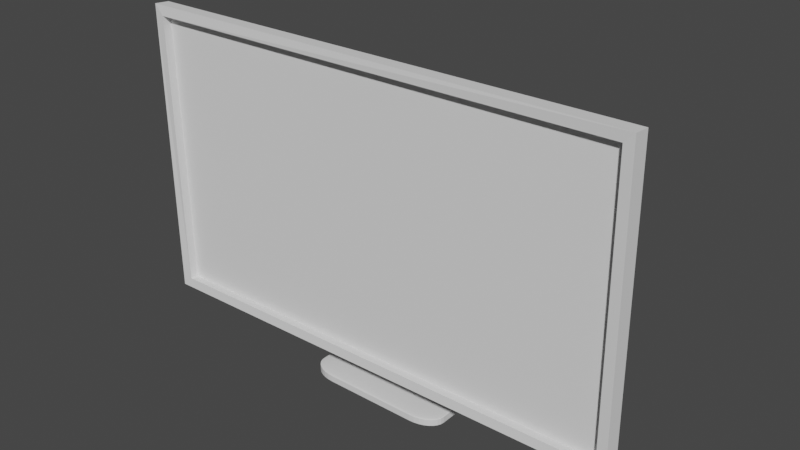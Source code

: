 # Source: computer.blend  (saved by Blender 3.4.6; exported with 4.5.12 LTS)
import bpy
from mathutils import Matrix  # noqa: F401  (used for matrix-valued properties, if any)

bpy.ops.wm.read_factory_settings(use_empty=True)
scene = bpy.context.scene
scene.name = 'Scene'

# ---- world
world_world = bpy.data.worlds.new('World'); scene.world = world_world
world_world.use_nodes = True; world_world.node_tree.nodes.clear()
_N = world_world.node_tree.nodes; _L = world_world.node_tree.links
n0 = _N.new('ShaderNodeOutputWorld'); n0.name = 'World Output'; n0.location = (300, 300)
n1 = _N.new('ShaderNodeBackground'); n1.name = 'Background'; n1.location = (10, 300)
n1.inputs[0].default_value = (0.05088, 0.05088, 0.05088, 1.0)
_L.new(n1.outputs[0], n0.inputs[0])
n0.is_active_output = True
world_world.color = (0.05088, 0.05088, 0.05088)
world_world.use_sun_shadow = False
world_world.sun_shadow_jitter_overblur = 0.0

# ---- meshes
me_cylinder = bpy.data.meshes.new('Cylinder')
me_cylinder.from_pydata([(-0.006524, 0.01709, 0.1571), (-0.007226, 0.02142, 0.2069), (0.003233, 0.01691, 0.1572), (0.002531, 0.02124, 0.207), (0.01262, 0.01609, 0.1574), (0.01192, 0.02042, 0.2072), (0.02129, 0.01466, 0.1577), (0.02059, 0.01899, 0.2075), (0.02889, 0.01268, 0.1579), (0.02819, 0.01701, 0.2077), (0.03514, 0.01022, 0.1582), (0.03444, 0.01454, 0.208), (0.0398, 0.007371, 0.1585), (0.0391, 0.0117, 0.2084), (0.04269, 0.004252, 0.1589), (0.04199, 0.008581, 0.2087), (0.0437, 0.0009792, 0.1592), (-0.00664, 0.002045, 0.1835), (0.04299, 0.005307, 0.209), (0.04278, -0.002322, 0.1594), (0.04208, 0.002006, 0.2092), (0.03998, -0.005525, 0.1597), (0.03928, -0.001197, 0.2095), (-0.05239, -0.006891, 0.1585), (-0.05309, -0.002563, 0.2083), (-0.05528, -0.003772, 0.1582), (-0.05598, 0.0005558, 0.208), (-0.05628, -0.0004994, 0.1579), (-0.05699, 0.003829, 0.2077), (-0.05537, 0.002802, 0.1576), (-0.05607, 0.00713, 0.2074), (-0.05257, 0.006005, 0.1574), (-0.05327, 0.01033, 0.2072), (-0.04799, 0.008987, 0.1572), (-0.04869, 0.01331, 0.207), (-0.04181, 0.01163, 0.157), (-0.04251, 0.01596, 0.2068), (-0.03426, 0.01384, 0.1569), (-0.03496, 0.01817, 0.2067), (-0.02564, 0.01552, 0.1569), (-0.02634, 0.01985, 0.2067), (-0.01627, 0.01662, 0.157), (-0.01697, 0.02095, 0.2068), (0.03675, -0.00284, 0.2096), (0.03746, -0.007168, 0.1598), (-0.05053, -0.00413, 0.2085), (-0.04982, -0.008459, 0.1587), (-0.04855, -0.003752, 0.2085), (0.03477, -0.00252, 0.2095), (-0.04785, -0.00808, 0.1587), (0.03547, -0.006848, 0.1597), (0.2416, -0.03142, 0.3386), (0.2319, -0.03945, 0.3292), (0.2458, -0.03142, 0.03973), (0.2358, -0.03945, 0.05033), (0.2418, -0.04892, 0.3401), (0.232, -0.0482, 0.33), (0.246, -0.04892, 0.04125), (0.2359, -0.0482, 0.05109), (-0.2583, -0.03881, 0.3386), (-0.248, -0.04655, 0.3292), (-0.2541, -0.03881, 0.03973), (-0.2441, -0.04655, 0.05033), (-0.2479, -0.0553, 0.33), (-0.2581, -0.05458, 0.3401), (-0.244, -0.0553, 0.05109), (-0.2539, -0.05631, 0.04125), (-0.00703, 0.006489, 0.181), (-0.001251, -0.003133, 0.1598), (-0.006128, -0.003277, 0.1598), (-0.006128, 0.01172, 0.009838), (-0.001251, 0.01158, 0.009838), (0.003439, 0.01115, 0.009838), (0.007761, 0.01046, 0.009838), (0.01155, 0.009526, 0.009838), (0.01466, 0.00839, 0.009838), (0.01697, 0.007093, 0.009838), (0.01839, 0.005686, 0.009838), (0.01887, 0.004223, 0.009838), (0.01839, 0.00276, 0.009838), (0.01697, 0.001353, 0.009838), (0.01466, 5.626e-05, 0.009838), (0.01155, -0.00108, 0.009838), (0.007761, -0.002013, 0.009838), (0.003439, -0.002706, 0.009838), (-0.001251, -0.003133, 0.009838), (-0.006128, -0.003277, 0.009838), (-0.01101, -0.003133, 0.009838), (-0.01569, -0.002706, 0.009838), (-0.02002, -0.002013, 0.009838), (-0.02381, -0.00108, 0.009838), (-0.02691, 5.626e-05, 0.009838), (-0.02922, 0.001353, 0.009838), (-0.03065, 0.00276, 0.009838), (-0.03113, 0.004223, 0.009838), (-0.03065, 0.005686, 0.009838), (-0.02922, 0.007093, 0.009838), (-0.02691, 0.00839, 0.009838), (-0.02381, 0.009526, 0.009838), (-0.02002, 0.01046, 0.009838), (-0.01569, 0.01115, 0.009838), (-0.01101, 0.01158, 0.009838), (-0.006128, 0.01172, 0.1575), (-0.001251, 0.01158, 0.1576), (0.003439, 0.01115, 0.1577), (0.007761, 0.01046, 0.1578), (0.01155, 0.009526, 0.158), (0.01466, 0.00839, 0.1581), (0.01697, 0.007093, 0.1583), (0.01839, 0.005686, 0.1584), (0.01887, 0.004223, 0.1586), (0.01839, 0.00276, 0.1587), (0.01697, 0.001353, 0.1588), (0.01466, 5.626e-05, 0.1589), (0.01155, -0.00108, 0.1589), (0.007761, -0.002013, 0.1589), (0.003439, -0.002706, 0.1589), (-0.0006423, -0.003077, 0.1598), (-0.001251, -0.003133, 0.1589), (-0.001251, -0.003133, 0.1597), (-0.006128, -0.003277, 0.1589), (-0.006128, -0.003277, 0.1594), (-0.009602, -0.003174, 0.1598), (-0.01101, -0.003133, 0.1588), (-0.01569, -0.002706, 0.1587), (-0.02002, -0.002013, 0.1585), (-0.02381, -0.00108, 0.1584), (-0.02691, 5.626e-05, 0.1583), (-0.02922, 0.001353, 0.1581), (-0.03065, 0.00276, 0.158), (-0.03113, 0.004223, 0.1578), (-0.03065, 0.005686, 0.1577), (-0.02922, 0.007093, 0.1576), (-0.02691, 0.00839, 0.1575), (-0.02381, 0.009526, 0.1575), (-0.02002, 0.01046, 0.1574), (-0.01569, 0.01115, 0.1574), (-0.01101, 0.01158, 0.1575), (-0.05461, -0.02887, 2.086e-06), (-0.05461, -0.04655, 0.00177), (-0.08113, -0.02887, 0.00177), (-0.05461, -0.03232, 3.605e-05), (-0.05461, -0.03563, 0.0001366), (-0.05461, -0.03869, 0.0003), (-0.05461, -0.04137, 0.0005198), (-0.05978, -0.02887, 3.605e-05), (-0.05994, -0.03247, 7.6e-05), (-0.05995, -0.03581, 0.0001835), (-0.0599, -0.0387, 0.0003438), (-0.05988, -0.04111, 0.000544), (-0.06476, -0.02887, 0.0001366), (-0.06501, -0.03247, 0.000184), (-0.06488, -0.03573, 0.0002913), (-0.06457, -0.03838, 0.0004356), (-0.06439, -0.04049, 0.0006077), (-0.06934, -0.02887, 0.0003), (-0.06939, -0.03242, 0.0003455), (-0.06888, -0.03552, 0.0004363), (-0.06816, -0.0379, 0.0005478), (-0.06777, -0.03972, 0.0006848), (-0.06992, -0.03908, 0.0007492), (-0.05978, -0.04621, 0.00177), (-0.06476, -0.0452, 0.00177), (-0.06934, -0.04357, 0.00177), (-0.07336, -0.04137, 0.00177), (-0.05461, -0.04621, 0.001425), (-0.06001, -0.04581, 0.001414), (-0.06502, -0.04473, 0.001414), (-0.06936, -0.04313, 0.001417), (-0.07298, -0.04113, 0.001419), (-0.05461, -0.0452, 0.001093), (-0.06001, -0.04473, 0.001077), (-0.0649, -0.04365, 0.001085), (-0.06888, -0.04221, 0.001106), (-0.07204, -0.04049, 0.001118), (-0.05461, -0.04357, 0.0007877), (-0.05994, -0.04311, 0.0007848), (-0.06458, -0.0422, 0.0008186), (-0.06816, -0.04109, 0.0008666), (-0.07089, -0.03972, 0.0008923), (-0.08062, -0.02887, 0.001425), (-0.07911, -0.02887, 0.001093), (-0.07666, -0.02887, 0.0007877), (-0.07336, -0.02887, 0.0005198), (-0.08062, -0.03232, 0.00177), (-0.08002, -0.03242, 0.00141), (-0.07841, -0.03243, 0.001076), (-0.076, -0.0324, 0.0007865), (-0.073, -0.03238, 0.0005455), (-0.07911, -0.03563, 0.00177), (-0.0784, -0.0358, 0.00141), (-0.07679, -0.03571, 0.001084), (-0.07462, -0.03551, 0.0008188), (-0.07204, -0.03539, 0.0006081), (-0.07666, -0.03869, 0.00177), (-0.07598, -0.03872, 0.001415), (-0.07461, -0.03838, 0.001105), (-0.07294, -0.0379, 0.0008666), (-0.07089, -0.03764, 0.0006848), (-0.05461, -0.04655, 0.008234), (-0.05461, -0.02887, 0.01), (-0.08113, -0.02887, 0.008234), (-0.05461, -0.04621, 0.008579), (-0.05461, -0.0452, 0.008911), (-0.05461, -0.04357, 0.009216), (-0.05461, -0.04137, 0.009484), (-0.05978, -0.04621, 0.008234), (-0.05994, -0.04581, 0.008594), (-0.05995, -0.04473, 0.008929), (-0.0599, -0.04313, 0.009218), (-0.05988, -0.04113, 0.009459), (-0.06476, -0.0452, 0.008234), (-0.06501, -0.04473, 0.008594), (-0.06488, -0.04365, 0.00892), (-0.06457, -0.04221, 0.009185), (-0.06439, -0.04049, 0.009396), (-0.06934, -0.04357, 0.008234), (-0.06939, -0.04311, 0.008589), (-0.06888, -0.0422, 0.008899), (-0.06816, -0.04109, 0.009138), (-0.06777, -0.03972, 0.009319), (-0.06992, -0.03908, 0.009255), (-0.05978, -0.02887, 0.009968), (-0.06476, -0.02887, 0.009868), (-0.06934, -0.02887, 0.009704), (-0.07336, -0.02887, 0.009484), (-0.05461, -0.03232, 0.009968), (-0.06001, -0.03242, 0.009928), (-0.06502, -0.03243, 0.009821), (-0.06936, -0.0324, 0.00966), (-0.07298, -0.03238, 0.00946), (-0.05461, -0.03563, 0.009868), (-0.06001, -0.0358, 0.00982), (-0.0649, -0.03571, 0.009713), (-0.06888, -0.03551, 0.009569), (-0.07204, -0.03539, 0.009396), (-0.05461, -0.03869, 0.009704), (-0.05994, -0.03872, 0.009659), (-0.06458, -0.03838, 0.009568), (-0.06816, -0.0379, 0.009456), (-0.07089, -0.03764, 0.009319), (-0.08062, -0.03232, 0.008234), (-0.07911, -0.03563, 0.008234), (-0.07666, -0.03869, 0.008234), (-0.07336, -0.04137, 0.008234), (-0.08062, -0.02887, 0.008579), (-0.08002, -0.03247, 0.00859), (-0.07841, -0.03581, 0.00859), (-0.076, -0.0387, 0.008587), (-0.073, -0.04111, 0.008585), (-0.07911, -0.02887, 0.008911), (-0.0784, -0.03247, 0.008928), (-0.07679, -0.03573, 0.008919), (-0.07462, -0.03838, 0.008898), (-0.07204, -0.04049, 0.008886), (-0.07666, -0.02887, 0.009216), (-0.07598, -0.03242, 0.009219), (-0.07461, -0.03552, 0.009186), (-0.07294, -0.0379, 0.009138), (-0.07089, -0.03972, 0.009112), (-0.05461, 0.03578, 2.086e-06), (-0.08113, 0.03578, 0.00177), (-0.05461, 0.05345, 0.00177), (-0.05978, 0.03578, 3.605e-05), (-0.06476, 0.03578, 0.0001366), (-0.06934, 0.03578, 0.0003), (-0.07336, 0.03578, 0.0005198), (-0.05461, 0.03922, 3.605e-05), (-0.06001, 0.03933, 7.6e-05), (-0.06502, 0.03934, 0.0001835), (-0.06936, 0.0393, 0.0003438), (-0.07298, 0.03929, 0.000544), (-0.05461, 0.04254, 0.0001366), (-0.06001, 0.04271, 0.000184), (-0.0649, 0.04262, 0.0002913), (-0.06888, 0.04241, 0.0004356), (-0.07204, 0.04229, 0.0006077), (-0.05461, 0.0456, 0.0003), (-0.05994, 0.04563, 0.0003455), (-0.06458, 0.04529, 0.0004363), (-0.06816, 0.04481, 0.0005478), (-0.07089, 0.04455, 0.0006848), (-0.06992, 0.04598, 0.0007492), (-0.08062, 0.03922, 0.00177), (-0.07911, 0.04254, 0.00177), (-0.07666, 0.0456, 0.00177), (-0.07336, 0.04828, 0.00177), (-0.08062, 0.03578, 0.001425), (-0.08002, 0.03937, 0.001414), (-0.07841, 0.04272, 0.001414), (-0.076, 0.04561, 0.001417), (-0.073, 0.04802, 0.001419), (-0.07911, 0.03578, 0.001093), (-0.0784, 0.03938, 0.001077), (-0.07679, 0.04264, 0.001086), (-0.07462, 0.04529, 0.001106), (-0.07204, 0.04739, 0.001118), (-0.07666, 0.03578, 0.0007877), (-0.07598, 0.03933, 0.0007848), (-0.07461, 0.04242, 0.0008186), (-0.07294, 0.04481, 0.0008666), (-0.07089, 0.04663, 0.0008923), (-0.05461, 0.05311, 0.001425), (-0.05461, 0.05211, 0.001093), (-0.05461, 0.05047, 0.0007877), (-0.05461, 0.04828, 0.0005198), (-0.05978, 0.05311, 0.00177), (-0.05994, 0.05271, 0.00141), (-0.05995, 0.05164, 0.001076), (-0.0599, 0.05004, 0.0007865), (-0.05988, 0.04803, 0.0005455), (-0.06476, 0.05211, 0.00177), (-0.06501, 0.05163, 0.00141), (-0.06488, 0.05056, 0.001084), (-0.06457, 0.04912, 0.0008188), (-0.06439, 0.0474, 0.0006081), (-0.06934, 0.05047, 0.00177), (-0.06939, 0.05002, 0.001415), (-0.06888, 0.04911, 0.001105), (-0.06816, 0.048, 0.0008666), (-0.06777, 0.04663, 0.0006848), (-0.05461, 0.03578, 0.01), (-0.05461, 0.05345, 0.008234), (-0.08113, 0.03578, 0.008234), (-0.05461, 0.03922, 0.009968), (-0.05461, 0.04254, 0.009868), (-0.05461, 0.0456, 0.009704), (-0.05461, 0.04828, 0.009484), (-0.05978, 0.03578, 0.009968), (-0.05994, 0.03937, 0.009928), (-0.05995, 0.04272, 0.009821), (-0.0599, 0.04561, 0.00966), (-0.05988, 0.04802, 0.00946), (-0.06476, 0.03578, 0.009868), (-0.06501, 0.03938, 0.00982), (-0.06488, 0.04264, 0.009713), (-0.06457, 0.04529, 0.009569), (-0.06439, 0.04739, 0.009396), (-0.06934, 0.03578, 0.009704), (-0.06939, 0.03933, 0.009659), (-0.06888, 0.04242, 0.009568), (-0.06816, 0.04481, 0.009456), (-0.06777, 0.04663, 0.009319), (-0.06992, 0.04598, 0.009255), (-0.05978, 0.05311, 0.008234), (-0.06476, 0.05211, 0.008234), (-0.06934, 0.05047, 0.008234), (-0.07336, 0.04828, 0.008234), (-0.05461, 0.05311, 0.008579), (-0.06001, 0.05271, 0.00859), (-0.06502, 0.05164, 0.00859), (-0.06936, 0.05004, 0.008587), (-0.07298, 0.04803, 0.008585), (-0.05461, 0.05211, 0.008911), (-0.06001, 0.05163, 0.008928), (-0.0649, 0.05056, 0.008919), (-0.06888, 0.04912, 0.008898), (-0.07204, 0.0474, 0.008886), (-0.05461, 0.05047, 0.009216), (-0.05994, 0.05002, 0.009219), (-0.06458, 0.04911, 0.009186), (-0.06816, 0.048, 0.009138), (-0.07089, 0.04663, 0.009112), (-0.08062, 0.03578, 0.008579), (-0.07911, 0.03578, 0.008911), (-0.07666, 0.03578, 0.009216), (-0.07336, 0.03578, 0.009484), (-0.08062, 0.03922, 0.008234), (-0.08002, 0.03933, 0.008594), (-0.07841, 0.03934, 0.008929), (-0.076, 0.0393, 0.009218), (-0.073, 0.03929, 0.009459), (-0.07911, 0.04254, 0.008234), (-0.0784, 0.04271, 0.008594), (-0.07679, 0.04262, 0.00892), (-0.07462, 0.04241, 0.009185), (-0.07204, 0.04229, 0.009396), (-0.07666, 0.0456, 0.008234), (-0.07598, 0.04563, 0.008589), (-0.07461, 0.04529, 0.008899), (-0.07294, 0.04481, 0.009138), (-0.07089, 0.04455, 0.009319), (0.04236, -0.02887, 2.071e-06), (0.06887, -0.02887, 0.00177), (0.04236, -0.04655, 0.00177), (0.04753, -0.02887, 3.605e-05), (0.0525, -0.02887, 0.0001366), (0.05709, -0.02887, 0.0003), (0.06111, -0.02887, 0.0005198), (0.04236, -0.03232, 3.605e-05), (0.04775, -0.03242, 7.6e-05), (0.05277, -0.03243, 0.0001836), (0.05711, -0.0324, 0.0003438), (0.06072, -0.03238, 0.000544), (0.04236, -0.03563, 0.0001366), (0.04776, -0.0358, 0.000184), (0.05265, -0.03571, 0.0002913), (0.05662, -0.03551, 0.0004356), (0.05978, -0.03539, 0.0006077), (0.04236, -0.03869, 0.0003), (0.04768, -0.03872, 0.0003455), (0.05232, -0.03838, 0.0004363), (0.0559, -0.0379, 0.0005478), (0.05863, -0.03764, 0.0006848), (0.05766, -0.03908, 0.0007492), (0.06836, -0.03232, 0.00177), (0.06685, -0.03563, 0.00177), (0.0644, -0.03869, 0.00177), (0.06111, -0.04137, 0.00177), (0.06836, -0.02887, 0.001425), (0.06776, -0.03247, 0.001414), (0.06615, -0.03581, 0.001414), (0.06375, -0.0387, 0.001417), (0.06074, -0.04111, 0.001419), (0.06685, -0.02887, 0.001093), (0.06614, -0.03247, 0.001077), (0.06453, -0.03573, 0.001086), (0.06237, -0.03838, 0.001106), (0.05979, -0.04049, 0.001118), (0.0644, -0.02887, 0.0007877), (0.06372, -0.03242, 0.0007848), (0.06236, -0.03552, 0.0008186), (0.06069, -0.0379, 0.0008666), (0.05863, -0.03972, 0.0008923), (0.04236, -0.04621, 0.001425), (0.04236, -0.0452, 0.001093), (0.04236, -0.04357, 0.0007877), (0.04236, -0.04137, 0.0005198), (0.04753, -0.04621, 0.00177), (0.04769, -0.04581, 0.00141), (0.0477, -0.04473, 0.001076), (0.04765, -0.04313, 0.0007865), (0.04762, -0.04113, 0.0005455), (0.0525, -0.0452, 0.00177), (0.05275, -0.04473, 0.00141), (0.05262, -0.04365, 0.001084), (0.05231, -0.04221, 0.0008188), (0.05213, -0.04049, 0.0006081), (0.05709, -0.04357, 0.00177), (0.05713, -0.04311, 0.001415), (0.05663, -0.0422, 0.001105), (0.0559, -0.04109, 0.0008666), (0.05552, -0.03972, 0.0006848), (0.04236, -0.02887, 0.01), (0.04236, -0.04655, 0.008234), (0.06887, -0.02887, 0.008234), (0.04236, -0.03232, 0.009968), (0.04236, -0.03563, 0.009868), (0.04236, -0.03869, 0.009704), (0.04236, -0.04137, 0.009484), (0.04753, -0.02887, 0.009968), (0.04769, -0.03247, 0.009928), (0.0477, -0.03581, 0.009821), (0.04765, -0.0387, 0.00966), (0.04762, -0.04111, 0.00946), (0.0525, -0.02887, 0.009868), (0.05275, -0.03247, 0.00982), (0.05262, -0.03573, 0.009713), (0.05231, -0.03838, 0.009569), (0.05213, -0.04049, 0.009396), (0.05709, -0.02887, 0.009704), (0.05713, -0.03242, 0.009659), (0.05663, -0.03552, 0.009568), (0.0559, -0.0379, 0.009456), (0.05552, -0.03972, 0.009319), (0.05766, -0.03908, 0.009255), (0.04753, -0.04621, 0.008234), (0.0525, -0.0452, 0.008234), (0.05709, -0.04357, 0.008234), (0.06111, -0.04137, 0.008234), (0.04236, -0.04621, 0.008579), (0.04775, -0.04581, 0.00859), (0.05277, -0.04473, 0.00859), (0.05711, -0.04313, 0.008587), (0.06072, -0.04113, 0.008585), (0.04236, -0.0452, 0.008911), (0.04776, -0.04473, 0.008928), (0.05265, -0.04365, 0.008919), (0.05662, -0.04221, 0.008898), (0.05978, -0.04049, 0.008886), (0.04236, -0.04357, 0.009216), (0.04768, -0.04311, 0.009219), (0.05232, -0.0422, 0.009186), (0.0559, -0.04109, 0.009138), (0.05863, -0.03972, 0.009112), (0.06836, -0.02887, 0.008579), (0.06685, -0.02887, 0.008911), (0.0644, -0.02887, 0.009216), (0.06111, -0.02887, 0.009484), (0.06836, -0.03232, 0.008234), (0.06776, -0.03242, 0.008594), (0.06615, -0.03243, 0.008929), (0.06375, -0.0324, 0.009218), (0.06074, -0.03238, 0.009459), (0.06685, -0.03563, 0.008234), (0.06614, -0.0358, 0.008594), (0.06453, -0.03571, 0.00892), (0.06237, -0.03551, 0.009185), (0.05979, -0.03539, 0.009396), (0.0644, -0.03869, 0.008234), (0.06372, -0.03872, 0.008589), (0.06236, -0.03838, 0.008899), (0.06069, -0.0379, 0.009138), (0.05863, -0.03764, 0.009319), (0.04236, 0.03578, 2.086e-06), (0.04236, 0.05345, 0.00177), (0.06887, 0.03578, 0.00177), (0.04236, 0.03922, 3.605e-05), (0.04236, 0.04254, 0.0001366), (0.04236, 0.0456, 0.0003), (0.04236, 0.04828, 0.0005199), (0.04753, 0.03578, 3.605e-05), (0.04769, 0.03937, 7.598e-05), (0.0477, 0.04272, 0.0001835), (0.04765, 0.04561, 0.0003438), (0.04762, 0.04802, 0.000544), (0.0525, 0.03578, 0.0001366), (0.05275, 0.03938, 0.000184), (0.05262, 0.04264, 0.0002913), (0.05231, 0.04529, 0.0004356), (0.05213, 0.04739, 0.0006077), (0.05709, 0.03578, 0.0003), (0.05713, 0.03933, 0.0003455), (0.05663, 0.04242, 0.0004363), (0.0559, 0.04481, 0.0005478), (0.05552, 0.04663, 0.0006848), (0.05766, 0.04598, 0.0007492), (0.04753, 0.05311, 0.00177), (0.0525, 0.05211, 0.00177), (0.05709, 0.05047, 0.00177), (0.06111, 0.04828, 0.00177), (0.04236, 0.05311, 0.001425), (0.04775, 0.05271, 0.001414), (0.05277, 0.05164, 0.001414), (0.05711, 0.05004, 0.001417), (0.06072, 0.04803, 0.001419), (0.04236, 0.05211, 0.001093), (0.04776, 0.05163, 0.001077), (0.05265, 0.05056, 0.001085), (0.05662, 0.04912, 0.001106), (0.05978, 0.0474, 0.001118), (0.04236, 0.05047, 0.0007877), (0.04768, 0.05002, 0.0007848), (0.05232, 0.04911, 0.0008186), (0.0559, 0.048, 0.0008666), (0.05863, 0.04663, 0.0008923), (0.06836, 0.03578, 0.001425), (0.06685, 0.03578, 0.001093), (0.0644, 0.03578, 0.0007877), (0.06111, 0.03578, 0.0005198), (0.06836, 0.03922, 0.00177), (0.06776, 0.03933, 0.00141), (0.06615, 0.03934, 0.001076), (0.06375, 0.0393, 0.0007865), (0.06074, 0.03929, 0.0005455), (0.06685, 0.04254, 0.00177), (0.06614, 0.04271, 0.00141), (0.06453, 0.04262, 0.001084), (0.06237, 0.04241, 0.0008188), (0.05979, 0.04229, 0.0006081), (0.0644, 0.0456, 0.00177), (0.06372, 0.04563, 0.001415), (0.06236, 0.04529, 0.001105), (0.06069, 0.04481, 0.0008666), (0.05863, 0.04455, 0.0006847), (0.04236, 0.03578, 0.01), (0.06887, 0.03578, 0.008234), (0.04236, 0.05345, 0.008234), (0.04753, 0.03578, 0.009968), (0.0525, 0.03578, 0.009868), (0.05709, 0.03578, 0.009704), (0.06111, 0.03578, 0.009484), (0.04236, 0.03922, 0.009968), (0.04775, 0.03933, 0.009928), (0.05277, 0.03934, 0.009821), (0.05711, 0.0393, 0.00966), (0.06072, 0.03929, 0.00946), (0.04236, 0.04254, 0.009868), (0.04776, 0.04271, 0.00982), (0.05265, 0.04262, 0.009713), (0.05662, 0.04241, 0.009569), (0.05978, 0.04229, 0.009396), (0.04236, 0.0456, 0.009704), (0.04768, 0.04563, 0.009659), (0.05232, 0.04529, 0.009568), (0.0559, 0.04481, 0.009456), (0.05863, 0.04455, 0.009319), (0.05766, 0.04598, 0.009255), (0.06836, 0.03922, 0.008234), (0.06685, 0.04254, 0.008234), (0.0644, 0.0456, 0.008234), (0.06111, 0.04828, 0.008234), (0.06836, 0.03578, 0.008579), (0.06776, 0.03937, 0.00859), (0.06615, 0.04272, 0.00859), (0.06375, 0.04561, 0.008587), (0.06074, 0.04802, 0.008585), (0.06685, 0.03578, 0.008911), (0.06614, 0.03938, 0.008928), (0.06453, 0.04264, 0.008919), (0.06237, 0.04529, 0.008898), (0.05979, 0.04739, 0.008886), (0.0644, 0.03578, 0.009216), (0.06372, 0.03933, 0.009219), (0.06236, 0.04242, 0.009186), (0.06069, 0.04481, 0.009138), (0.05863, 0.04663, 0.009112), (0.04236, 0.05311, 0.008579), (0.04236, 0.05211, 0.008911), (0.04236, 0.05047, 0.009216), (0.04236, 0.04828, 0.009484), (0.04753, 0.05311, 0.008234), (0.04769, 0.05271, 0.008594), (0.0477, 0.05164, 0.008929), (0.04765, 0.05004, 0.009218), (0.04762, 0.04803, 0.009459), (0.0525, 0.05211, 0.008234), (0.05275, 0.05163, 0.008594), (0.05262, 0.05056, 0.00892), (0.05231, 0.04912, 0.009185), (0.05213, 0.0474, 0.009396), (0.05709, 0.05047, 0.008234), (0.05713, 0.05002, 0.008589), (0.05663, 0.04911, 0.008899), (0.0559, 0.048, 0.009138), (0.05552, 0.04663, 0.009319)], [], [(0, 1, 3, 2), (2, 3, 5, 4), (4, 5, 7, 6), (6, 7, 9, 8), (8, 9, 11, 10), (10, 11, 13, 12), (12, 13, 15, 14), (14, 15, 18, 16), (16, 18, 20, 19), (19, 20, 22, 21), (44, 21, 22, 43), (45, 24, 23, 46), (23, 24, 26, 25), (25, 26, 28, 27), (27, 28, 30, 29), (29, 30, 32, 31), (31, 32, 34, 33), (33, 34, 36, 35), (35, 36, 38, 37), (37, 38, 40, 39), (43, 22, 20, 18, 15, 13, 11, 9, 7, 5, 3, 1, 42, 40, 38, 36, 34, 32, 30, 28, 26, 24, 45, 47, 48), (39, 40, 42, 41), (41, 42, 1, 0), (46, 23, 25, 27, 29, 31, 33, 35, 37, 39, 41, 0, 2, 4, 6, 8, 10, 12, 14, 16, 19, 21, 44, 50, 49), (49, 17, 47, 45, 46), (48, 17, 50, 44, 43), (50, 17, 49), (47, 17, 48), (65, 63, 64, 66), (65, 66, 57, 55, 64, 63, 56, 58), (61, 59, 67), (61, 53, 57, 66), (66, 64, 59, 61), (51, 59, 64, 55), (53, 51, 55, 57), (62, 54, 52, 60), (58, 54, 62, 65), (65, 62, 60, 63), (60, 52, 56, 63), (56, 52, 54, 58), (51, 53, 67), (67, 53, 61), (67, 59, 51), (71, 70, 102, 103), (72, 71, 103, 104), (73, 72, 104, 105), (74, 73, 105, 106), (107, 75, 74, 106), (108, 76, 75, 107), (109, 77, 76, 108), (110, 78, 77, 109), (111, 79, 78, 110), (112, 80, 79, 111), (113, 81, 80, 112), (114, 82, 81, 113), (115, 83, 82, 114), (116, 84, 83, 115), (68, 119, 117), (118, 85, 84, 116), (119, 68, 69, 121), (120, 86, 85, 118), (121, 69, 122), (123, 87, 86, 120), (124, 88, 87, 123), (125, 89, 88, 124), (126, 90, 89, 125), (91, 90, 126, 127), (92, 91, 127, 128), (93, 92, 128, 129), (94, 93, 129, 130), (95, 94, 130, 131), (96, 95, 131, 132), (97, 96, 132, 133), (98, 97, 133, 134), (99, 98, 134, 135), (100, 99, 135, 136), (69, 68, 117, 122), (101, 100, 136, 137), (70, 101, 137, 102), (100, 101, 70, 71, 72, 73, 74, 75, 76, 77, 78, 79, 80, 81, 82, 83, 84, 85, 86, 87, 88, 89, 90, 91, 92, 93, 94, 95, 96, 97, 98, 99), (124, 123, 120, 118, 116, 115, 114, 113, 112, 111, 110, 109, 108, 107, 106, 105, 104, 103, 102, 137, 136, 135, 134, 133, 132, 131, 130, 129, 128, 127, 126, 125), (117, 119, 121, 122), (384, 444, 199, 139), (506, 566, 445, 383), (565, 321, 200, 443), (140, 201, 323, 261), (262, 322, 567, 505), (138, 141, 146, 145), (141, 142, 147, 146), (142, 143, 148, 147), (143, 144, 149, 148), (145, 146, 151, 150), (146, 147, 152, 151), (147, 148, 153, 152), (148, 149, 154, 153), (150, 151, 156, 155), (151, 152, 157, 156), (152, 153, 158, 157), (153, 154, 159, 158), (155, 156, 188, 183), (156, 157, 193, 188), (157, 158, 198, 193), (158, 159, 160, 198), (139, 161, 166, 165), (161, 162, 167, 166), (162, 163, 168, 167), (163, 164, 169, 168), (165, 166, 171, 170), (166, 167, 172, 171), (167, 168, 173, 172), (168, 169, 174, 173), (170, 171, 176, 175), (171, 172, 177, 176), (172, 173, 178, 177), (173, 174, 179, 178), (175, 176, 149, 144), (176, 177, 154, 149), (177, 178, 159, 154), (178, 179, 160, 159), (140, 180, 185, 184), (180, 181, 186, 185), (181, 182, 187, 186), (182, 183, 188, 187), (184, 185, 190, 189), (185, 186, 191, 190), (186, 187, 192, 191), (187, 188, 193, 192), (189, 190, 195, 194), (190, 191, 196, 195), (191, 192, 197, 196), (192, 193, 198, 197), (194, 195, 169, 164), (195, 196, 174, 169), (196, 197, 179, 174), (197, 198, 160, 179), (199, 202, 207, 206), (202, 203, 208, 207), (203, 204, 209, 208), (204, 205, 210, 209), (206, 207, 212, 211), (207, 208, 213, 212), (208, 209, 214, 213), (209, 210, 215, 214), (211, 212, 217, 216), (212, 213, 218, 217), (213, 214, 219, 218), (214, 215, 220, 219), (216, 217, 249, 244), (217, 218, 254, 249), (218, 219, 259, 254), (219, 220, 221, 259), (200, 222, 227, 226), (222, 223, 228, 227), (223, 224, 229, 228), (224, 225, 230, 229), (226, 227, 232, 231), (227, 228, 233, 232), (228, 229, 234, 233), (229, 230, 235, 234), (231, 232, 237, 236), (232, 233, 238, 237), (233, 234, 239, 238), (234, 235, 240, 239), (236, 237, 210, 205), (237, 238, 215, 210), (238, 239, 220, 215), (239, 240, 221, 220), (201, 241, 246, 245), (241, 242, 247, 246), (242, 243, 248, 247), (243, 244, 249, 248), (245, 246, 251, 250), (246, 247, 252, 251), (247, 248, 253, 252), (248, 249, 254, 253), (250, 251, 256, 255), (251, 252, 257, 256), (252, 253, 258, 257), (253, 254, 259, 258), (255, 256, 230, 225), (256, 257, 235, 230), (257, 258, 240, 235), (258, 259, 221, 240), (260, 263, 268, 267), (263, 264, 269, 268), (264, 265, 270, 269), (265, 266, 271, 270), (267, 268, 273, 272), (268, 269, 274, 273), (269, 270, 275, 274), (270, 271, 276, 275), (272, 273, 278, 277), (273, 274, 279, 278), (274, 275, 280, 279), (275, 276, 281, 280), (277, 278, 310, 305), (278, 279, 315, 310), (279, 280, 320, 315), (280, 281, 282, 320), (261, 283, 288, 287), (283, 284, 289, 288), (284, 285, 290, 289), (285, 286, 291, 290), (287, 288, 293, 292), (288, 289, 294, 293), (289, 290, 295, 294), (290, 291, 296, 295), (292, 293, 298, 297), (293, 294, 299, 298), (294, 295, 300, 299), (295, 296, 301, 300), (297, 298, 271, 266), (298, 299, 276, 271), (299, 300, 281, 276), (300, 301, 282, 281), (262, 302, 307, 306), (302, 303, 308, 307), (303, 304, 309, 308), (304, 305, 310, 309), (306, 307, 312, 311), (307, 308, 313, 312), (308, 309, 314, 313), (309, 310, 315, 314), (311, 312, 317, 316), (312, 313, 318, 317), (313, 314, 319, 318), (314, 315, 320, 319), (316, 317, 291, 286), (317, 318, 296, 291), (318, 319, 301, 296), (319, 320, 282, 301), (321, 324, 329, 328), (324, 325, 330, 329), (325, 326, 331, 330), (326, 327, 332, 331), (328, 329, 334, 333), (329, 330, 335, 334), (330, 331, 336, 335), (331, 332, 337, 336), (333, 334, 339, 338), (334, 335, 340, 339), (335, 336, 341, 340), (336, 337, 342, 341), (338, 339, 371, 366), (339, 340, 376, 371), (340, 341, 381, 376), (341, 342, 343, 381), (322, 344, 349, 348), (344, 345, 350, 349), (345, 346, 351, 350), (346, 347, 352, 351), (348, 349, 354, 353), (349, 350, 355, 354), (350, 351, 356, 355), (351, 352, 357, 356), (353, 354, 359, 358), (354, 355, 360, 359), (355, 356, 361, 360), (356, 357, 362, 361), (358, 359, 332, 327), (359, 360, 337, 332), (360, 361, 342, 337), (361, 362, 343, 342), (323, 363, 368, 367), (363, 364, 369, 368), (364, 365, 370, 369), (365, 366, 371, 370), (367, 368, 373, 372), (368, 369, 374, 373), (369, 370, 375, 374), (370, 371, 376, 375), (372, 373, 378, 377), (373, 374, 379, 378), (374, 375, 380, 379), (375, 376, 381, 380), (377, 378, 352, 347), (378, 379, 357, 352), (379, 380, 362, 357), (380, 381, 343, 362), (382, 385, 390, 389), (385, 386, 391, 390), (386, 387, 392, 391), (387, 388, 393, 392), (389, 390, 395, 394), (390, 391, 396, 395), (391, 392, 397, 396), (392, 393, 398, 397), (394, 395, 400, 399), (395, 396, 401, 400), (396, 397, 402, 401), (397, 398, 403, 402), (399, 400, 432, 427), (400, 401, 437, 432), (401, 402, 442, 437), (402, 403, 404, 442), (383, 405, 410, 409), (405, 406, 411, 410), (406, 407, 412, 411), (407, 408, 413, 412), (409, 410, 415, 414), (410, 411, 416, 415), (411, 412, 417, 416), (412, 413, 418, 417), (414, 415, 420, 419), (415, 416, 421, 420), (416, 417, 422, 421), (417, 418, 423, 422), (419, 420, 393, 388), (420, 421, 398, 393), (421, 422, 403, 398), (422, 423, 404, 403), (384, 424, 429, 428), (424, 425, 430, 429), (425, 426, 431, 430), (426, 427, 432, 431), (428, 429, 434, 433), (429, 430, 435, 434), (430, 431, 436, 435), (431, 432, 437, 436), (433, 434, 439, 438), (434, 435, 440, 439), (435, 436, 441, 440), (436, 437, 442, 441), (438, 439, 413, 408), (439, 440, 418, 413), (440, 441, 423, 418), (441, 442, 404, 423), (443, 446, 451, 450), (446, 447, 452, 451), (447, 448, 453, 452), (448, 449, 454, 453), (450, 451, 456, 455), (451, 452, 457, 456), (452, 453, 458, 457), (453, 454, 459, 458), (455, 456, 461, 460), (456, 457, 462, 461), (457, 458, 463, 462), (458, 459, 464, 463), (460, 461, 493, 488), (461, 462, 498, 493), (462, 463, 503, 498), (463, 464, 465, 503), (444, 466, 471, 470), (466, 467, 472, 471), (467, 468, 473, 472), (468, 469, 474, 473), (470, 471, 476, 475), (471, 472, 477, 476), (472, 473, 478, 477), (473, 474, 479, 478), (475, 476, 481, 480), (476, 477, 482, 481), (477, 478, 483, 482), (478, 479, 484, 483), (480, 481, 454, 449), (481, 482, 459, 454), (482, 483, 464, 459), (483, 484, 465, 464), (445, 485, 490, 489), (485, 486, 491, 490), (486, 487, 492, 491), (487, 488, 493, 492), (489, 490, 495, 494), (490, 491, 496, 495), (491, 492, 497, 496), (492, 493, 498, 497), (494, 495, 500, 499), (495, 496, 501, 500), (496, 497, 502, 501), (497, 498, 503, 502), (499, 500, 474, 469), (500, 501, 479, 474), (501, 502, 484, 479), (502, 503, 465, 484), (504, 507, 512, 511), (507, 508, 513, 512), (508, 509, 514, 513), (509, 510, 515, 514), (511, 512, 517, 516), (512, 513, 518, 517), (513, 514, 519, 518), (514, 515, 520, 519), (516, 517, 522, 521), (517, 518, 523, 522), (518, 519, 524, 523), (519, 520, 525, 524), (521, 522, 554, 549), (522, 523, 559, 554), (523, 524, 564, 559), (524, 525, 526, 564), (505, 527, 532, 531), (527, 528, 533, 532), (528, 529, 534, 533), (529, 530, 535, 534), (531, 532, 537, 536), (532, 533, 538, 537), (533, 534, 539, 538), (534, 535, 540, 539), (536, 537, 542, 541), (537, 538, 543, 542), (538, 539, 544, 543), (539, 540, 545, 544), (541, 542, 515, 510), (542, 543, 520, 515), (543, 544, 525, 520), (544, 545, 526, 525), (506, 546, 551, 550), (546, 547, 552, 551), (547, 548, 553, 552), (548, 549, 554, 553), (550, 551, 556, 555), (551, 552, 557, 556), (552, 553, 558, 557), (553, 554, 559, 558), (555, 556, 561, 560), (556, 557, 562, 561), (557, 558, 563, 562), (558, 559, 564, 563), (560, 561, 535, 530), (561, 562, 540, 535), (562, 563, 545, 540), (563, 564, 526, 545), (565, 568, 573, 572), (568, 569, 574, 573), (569, 570, 575, 574), (570, 571, 576, 575), (572, 573, 578, 577), (573, 574, 579, 578), (574, 575, 580, 579), (575, 576, 581, 580), (577, 578, 583, 582), (578, 579, 584, 583), (579, 580, 585, 584), (580, 581, 586, 585), (582, 583, 615, 610), (583, 584, 620, 615), (584, 585, 625, 620), (585, 586, 587, 625), (566, 588, 593, 592), (588, 589, 594, 593), (589, 590, 595, 594), (590, 591, 596, 595), (592, 593, 598, 597), (593, 594, 599, 598), (594, 595, 600, 599), (595, 596, 601, 600), (597, 598, 603, 602), (598, 599, 604, 603), (599, 600, 605, 604), (600, 601, 606, 605), (602, 603, 576, 571), (603, 604, 581, 576), (604, 605, 586, 581), (605, 606, 587, 586), (567, 607, 612, 611), (607, 608, 613, 612), (608, 609, 614, 613), (609, 610, 615, 614), (611, 612, 617, 616), (612, 613, 618, 617), (613, 614, 619, 618), (614, 615, 620, 619), (616, 617, 622, 621), (617, 618, 623, 622), (618, 619, 624, 623), (619, 620, 625, 624), (621, 622, 596, 591), (622, 623, 601, 596), (623, 624, 606, 601), (624, 625, 587, 606), (260, 138, 145, 263), (263, 145, 150, 264), (264, 150, 155, 265), (265, 155, 183, 266), (266, 183, 182, 297), (297, 182, 181, 292), (292, 181, 180, 287), (287, 180, 140, 261), (139, 199, 206, 161), (161, 206, 211, 162), (162, 211, 216, 163), (163, 216, 244, 164), (164, 244, 243, 194), (194, 243, 242, 189), (189, 242, 241, 184), (184, 241, 201, 140), (200, 321, 328, 222), (222, 328, 333, 223), (223, 333, 338, 224), (224, 338, 366, 225), (225, 366, 365, 255), (255, 365, 364, 250), (250, 364, 363, 245), (245, 363, 323, 201), (322, 262, 306, 344), (344, 306, 311, 345), (345, 311, 316, 346), (346, 316, 286, 347), (347, 286, 285, 377), (377, 285, 284, 372), (372, 284, 283, 367), (367, 283, 261, 323), (504, 260, 267, 507), (507, 267, 272, 508), (508, 272, 277, 509), (509, 277, 305, 510), (510, 305, 304, 541), (541, 304, 303, 536), (536, 303, 302, 531), (531, 302, 262, 505), (321, 565, 572, 324), (324, 572, 577, 325), (325, 577, 582, 326), (326, 582, 610, 327), (327, 610, 609, 358), (358, 609, 608, 353), (353, 608, 607, 348), (348, 607, 567, 322), (566, 506, 550, 588), (588, 550, 555, 589), (589, 555, 560, 590), (590, 560, 530, 591), (591, 530, 529, 621), (621, 529, 528, 616), (616, 528, 527, 611), (611, 527, 505, 567), (382, 504, 511, 385), (385, 511, 516, 386), (386, 516, 521, 387), (387, 521, 549, 388), (388, 549, 548, 419), (419, 548, 547, 414), (414, 547, 546, 409), (409, 546, 506, 383), (565, 443, 450, 568), (568, 450, 455, 569), (569, 455, 460, 570), (570, 460, 488, 571), (571, 488, 487, 602), (602, 487, 486, 597), (597, 486, 485, 592), (592, 485, 445, 566), (444, 384, 428, 466), (466, 428, 433, 467), (467, 433, 438, 468), (468, 438, 408, 469), (469, 408, 407, 499), (499, 407, 406, 494), (494, 406, 405, 489), (489, 405, 383, 445), (138, 382, 389, 141), (141, 389, 394, 142), (142, 394, 399, 143), (143, 399, 427, 144), (144, 427, 426, 175), (175, 426, 425, 170), (170, 425, 424, 165), (165, 424, 384, 139), (443, 200, 226, 446), (446, 226, 231, 447), (447, 231, 236, 448), (448, 236, 205, 449), (449, 205, 204, 480), (480, 204, 203, 475), (475, 203, 202, 470), (470, 202, 199, 444), (260, 504, 382, 138)])
_uv = me_cylinder.uv_layers.new(name='Mapa UV')
_uv.uv.foreach_set('vector', [0.0, 0.5922, 0.05375, 0.5921, 0.05377, 0.6026, 1.816e-05, 0.6027, 1.816e-05, 0.6027, 0.05377, 0.6026, 0.05383, 0.6128, 7.191e-05, 0.6128, 7.191e-05, 0.6128, 0.05383, 0.6128, 0.05391, 0.6221, 0.0001592, 0.6222, 0.0001592, 0.6222, 0.05391, 0.6221, 0.05403, 0.6303, 0.0002767, 0.6304, 0.0002767, 0.6304, 0.05403, 0.6303, 0.05417, 0.6371, 0.0004199, 0.6371, 0.0004199, 0.6371, 0.05417, 0.6371, 0.05434, 0.6421, 0.0005832, 0.6422, 0.1689, 0.5965, 0.1689, 0.5427, 0.1723, 0.5427, 0.1723, 0.5965, 0.1723, 0.5965, 0.1723, 0.5427, 0.1758, 0.5427, 0.1758, 0.5965, 0.1758, 0.5965, 0.1758, 0.5427, 0.1794, 0.5427, 0.1794, 0.5965, 0.1794, 0.5965, 0.1794, 0.5427, 0.1828, 0.5427, 0.1828, 0.5965, 0.588, 0.5451, 0.5879, 0.5423, 0.6416, 0.5424, 0.6417, 0.5451, 0.6417, 0.6391, 0.6416, 0.6418, 0.5879, 0.6418, 0.588, 0.639, 0.155, 0.5965, 0.155, 0.5427, 0.1584, 0.5427, 0.1584, 0.5965, 0.1584, 0.5965, 0.1584, 0.5427, 0.1619, 0.5427, 0.1619, 0.5965, 0.1619, 0.5965, 0.1619, 0.5427, 0.1655, 0.5427, 0.1655, 0.5965, 0.1655, 0.5965, 0.1655, 0.5427, 0.1689, 0.5427, 0.1689, 0.5965, 0.0005832, 0.5427, 0.05434, 0.5427, 0.05417, 0.5476, 0.0004199, 0.5476, 0.0004199, 0.5476, 0.05417, 0.5476, 0.05403, 0.5542, 0.0002767, 0.5543, 0.0002767, 0.5543, 0.05403, 0.5542, 0.05391, 0.5623, 0.0001592, 0.5624, 0.0001592, 0.5624, 0.05391, 0.5623, 0.05383, 0.5716, 7.191e-05, 0.5716, 0.08116, 0.6435, 0.07943, 0.6462, 0.07602, 0.6493, 0.07248, 0.6503, 0.06894, 0.6493, 0.06554, 0.6462, 0.0624, 0.6413, 0.05965, 0.6346, 0.0574, 0.6264, 0.05572, 0.6171, 0.05469, 0.607, 0.05434, 0.5965, 0.05469, 0.586, 0.05572, 0.5759, 0.0574, 0.5666, 0.05965, 0.5585, 0.0624, 0.5518, 0.06554, 0.5468, 0.06894, 0.5437, 0.07248, 0.5427, 0.07602, 0.5437, 0.07943, 0.5468, 0.08116, 0.5495, 0.08078, 0.5516, 0.08078, 0.6413, 7.191e-05, 0.5716, 0.05383, 0.5716, 0.05377, 0.5816, 1.816e-05, 0.5817, 1.816e-05, 0.5817, 0.05377, 0.5816, 0.05375, 0.5921, 0.0, 0.5922, 0.108, 0.6435, 0.1062, 0.6462, 0.1028, 0.6493, 0.0993, 0.6503, 0.09576, 0.6493, 0.09236, 0.6462, 0.08922, 0.6412, 0.08647, 0.6345, 0.08421, 0.6264, 0.08254, 0.6171, 0.0815, 0.607, 0.08116, 0.5965, 0.0815, 0.586, 0.08254, 0.5759, 0.08421, 0.5666, 0.08647, 0.5584, 0.08922, 0.5517, 0.09236, 0.5468, 0.09576, 0.5437, 0.0993, 0.5427, 0.1028, 0.5437, 0.1062, 0.5468, 0.108, 0.5495, 0.1076, 0.5517, 0.1076, 0.6414, 0.588, 0.6369, 0.6143, 0.5921, 0.6417, 0.6369, 0.6417, 0.6391, 0.588, 0.639, 0.6417, 0.5472, 0.6143, 0.5921, 0.588, 0.5472, 0.588, 0.5451, 0.6417, 0.5451, 0.588, 0.5472, 0.6143, 0.5921, 0.588, 0.6369, 0.6417, 0.6369, 0.6143, 0.5921, 0.6417, 0.5472, 0.3111, 0.01509, 0.01088, 0.01091, 0.0, 0.0, 0.3217, 0.004474, 0.3111, 0.01509, 0.3217, 0.004474, 0.3217, 0.5427, 3.061e-05, 0.5382, 0.0, 0.0, 0.01088, 0.01091, 0.01088, 0.5276, 0.3111, 0.5318, 0.6432, 0.5381, 0.3217, 0.5423, 0.4897, 0.2724, 0.9623, 0.5382, 0.9623, 0.0, 0.9812, 2.089e-05, 0.9812, 0.5382, 0.696, 0.8426, 0.6979, 0.5209, 0.7149, 0.5225, 0.7149, 0.8442, 0.9435, 0.5382, 0.9441, 0.0, 0.961, 2.548e-05, 0.9623, 0.5382, 0.7149, 0.8442, 0.7149, 0.5225, 0.7337, 0.5209, 0.7337, 0.8426, 0.6432, 0.5167, 0.6432, 0.0, 0.9435, 0.004187, 0.9435, 0.5209, 0.9906, 0.5167, 0.9812, 0.5167, 0.9812, 1.042e-05, 0.9906, 0.0, 0.7525, 0.8212, 0.7431, 0.822, 0.7431, 0.5217, 0.7525, 0.5209, 0.9906, 0.5167, 0.9906, 0.0, 1.0, 1.045e-05, 1.0, 0.5167, 0.7431, 0.822, 0.7337, 0.8212, 0.7337, 0.5209, 0.7431, 0.5217, 0.3217, 0.004266, 0.6432, 0.0, 0.4897, 0.2724, 0.4897, 0.2724, 0.6432, 0.0, 0.6432, 0.5381, 0.4897, 0.2724, 0.3217, 0.5423, 0.3217, 0.004266, 0.6644, 0.5211, 0.6697, 0.5211, 0.6697, 0.68, 0.6644, 0.6801, 0.6594, 0.5211, 0.6644, 0.5211, 0.6644, 0.6801, 0.6594, 0.6802, 0.6547, 0.5211, 0.6594, 0.5211, 0.6594, 0.6802, 0.6547, 0.6803, 0.6506, 0.521, 0.6547, 0.5211, 0.6547, 0.6803, 0.6506, 0.6804, 0.6473, 0.6805, 0.6473, 0.521, 0.6506, 0.521, 0.6506, 0.6804, 0.6448, 0.6806, 0.6448, 0.5209, 0.6473, 0.521, 0.6473, 0.6805, 0.6432, 0.6807, 0.6432, 0.5209, 0.6448, 0.5209, 0.6448, 0.6806, 0.2031, 0.5428, 0.2031, 0.7029, 0.2015, 0.7029, 0.2015, 0.543, 0.2046, 0.5427, 0.2046, 0.7029, 0.2031, 0.7029, 0.2031, 0.5428, 0.5864, 0.7027, 0.5864, 0.5424, 0.5879, 0.5424, 0.5879, 0.7026, 0.5839, 0.7028, 0.5839, 0.5424, 0.5864, 0.5424, 0.5864, 0.7027, 0.5805, 0.7028, 0.5805, 0.5424, 0.5839, 0.5424, 0.5839, 0.7028, 0.5764, 0.7029, 0.5764, 0.5424, 0.5805, 0.5424, 0.5805, 0.7028, 0.5718, 0.7028, 0.5718, 0.5423, 0.5764, 0.5424, 0.5764, 0.7029, 0.2056, 0.5433, 0.2054, 0.5433, 0.2056, 0.5427, 0.5667, 0.7028, 0.5667, 0.5423, 0.5718, 0.5423, 0.5718, 0.7028, 0.2054, 0.5433, 0.2056, 0.5433, 0.2056, 0.5486, 0.2051, 0.5486, 0.5615, 0.7027, 0.5615, 0.5423, 0.5667, 0.5423, 0.5667, 0.7028, 0.2051, 0.5486, 0.2056, 0.5486, 0.2056, 0.5523, 0.5562, 0.7027, 0.5562, 0.5423, 0.5615, 0.5423, 0.5615, 0.7027, 0.5512, 0.7026, 0.5512, 0.5424, 0.5562, 0.5423, 0.5562, 0.7027, 0.5465, 0.7024, 0.5465, 0.5424, 0.5512, 0.5424, 0.5512, 0.7026, 0.5425, 0.7023, 0.5425, 0.5424, 0.5465, 0.5424, 0.5465, 0.7024, 0.5391, 0.5424, 0.5425, 0.5424, 0.5425, 0.7023, 0.5391, 0.7022, 0.5366, 0.5424, 0.5391, 0.5424, 0.5391, 0.7022, 0.5366, 0.702, 0.1844, 0.7023, 0.1828, 0.7023, 0.1828, 0.5427, 0.1844, 0.5428, 0.1859, 0.7023, 0.1844, 0.7023, 0.1844, 0.5428, 0.1859, 0.543, 0.1875, 0.7023, 0.1859, 0.7023, 0.1859, 0.543, 0.1875, 0.5431, 0.6945, 0.5209, 0.696, 0.5209, 0.696, 0.68, 0.6945, 0.6799, 0.692, 0.521, 0.6945, 0.5209, 0.6945, 0.6799, 0.692, 0.6799, 0.6887, 0.521, 0.692, 0.521, 0.692, 0.6799, 0.6887, 0.6798, 0.6846, 0.521, 0.6887, 0.521, 0.6887, 0.6798, 0.6846, 0.6799, 0.68, 0.5211, 0.6846, 0.521, 0.6846, 0.6799, 0.68, 0.6799, 0.2056, 0.5486, 0.2057, 0.5433, 0.2058, 0.5427, 0.2058, 0.5523, 0.6749, 0.5211, 0.68, 0.5211, 0.68, 0.6799, 0.6749, 0.6799, 0.6697, 0.5211, 0.6749, 0.5211, 0.6749, 0.6799, 0.6697, 0.68, 0.154, 0.5591, 0.1547, 0.5641, 0.155, 0.5693, 0.155, 0.5746, 0.1547, 0.5797, 0.154, 0.5843, 0.1532, 0.5884, 0.152, 0.5918, 0.1507, 0.5943, 0.1492, 0.5959, 0.1477, 0.5965, 0.1461, 0.596, 0.1445, 0.5945, 0.1431, 0.5921, 0.1417, 0.5888, 0.1406, 0.5847, 0.1397, 0.5801, 0.1391, 0.5751, 0.1388, 0.5698, 0.1388, 0.5646, 0.1391, 0.5595, 0.1397, 0.5548, 0.1406, 0.5507, 0.1417, 0.5473, 0.1431, 0.5448, 0.1445, 0.5432, 0.1461, 0.5427, 0.1477, 0.5432, 0.1492, 0.5446, 0.1507, 0.5471, 0.152, 0.5504, 0.1532, 0.5544, 0.123, 0.5797, 0.1227, 0.5746, 0.1227, 0.5693, 0.123, 0.5641, 0.1236, 0.5591, 0.1245, 0.5544, 0.1256, 0.5504, 0.1269, 0.5471, 0.1284, 0.5446, 0.13, 0.5432, 0.1315, 0.5427, 0.1331, 0.5432, 0.1346, 0.5448, 0.1359, 0.5473, 0.137, 0.5507, 0.1379, 0.5548, 0.1385, 0.5595, 0.1388, 0.5646, 0.1388, 0.5698, 0.1385, 0.5751, 0.1379, 0.5801, 0.137, 0.5847, 0.1359, 0.5888, 0.1346, 0.5921, 0.1331, 0.5945, 0.1315, 0.596, 0.13, 0.5965, 0.1284, 0.5959, 0.1269, 0.5943, 0.1256, 0.5918, 0.1245, 0.5884, 0.1236, 0.5843, 0.2051, 0.5523, 0.205, 0.5517, 0.2046, 0.5464, 0.2051, 0.5427, 0.1153, 0.5665, 0.1223, 0.5665, 0.1223, 0.6709, 0.1153, 0.6709, 0.1875, 0.5533, 0.1945, 0.5533, 0.1945, 0.6229, 0.1875, 0.6229, 0.3407, 0.6753, 0.3407, 0.5709, 0.4103, 0.5709, 0.4103, 0.6753, 0.2015, 0.6228, 0.1945, 0.6228, 0.1945, 0.5532, 0.2015, 0.5532, 0.1149, 0.6709, 0.108, 0.6709, 0.108, 0.5665, 0.1149, 0.5665, 0.4484, 0.5709, 0.4447, 0.5709, 0.4445, 0.5651, 0.4484, 0.5653, 0.4447, 0.5709, 0.4411, 0.5709, 0.4409, 0.5651, 0.4445, 0.5651, 0.4411, 0.5709, 0.4378, 0.5709, 0.4378, 0.5652, 0.4409, 0.5651, 0.4378, 0.5709, 0.4349, 0.5709, 0.4352, 0.5652, 0.4378, 0.5652, 0.4484, 0.5653, 0.4445, 0.5651, 0.4445, 0.5597, 0.4484, 0.56, 0.4445, 0.5651, 0.4409, 0.5651, 0.441, 0.5598, 0.4445, 0.5597, 0.4409, 0.5651, 0.4378, 0.5652, 0.4382, 0.5602, 0.441, 0.5598, 0.4378, 0.5652, 0.4352, 0.5652, 0.4359, 0.5604, 0.4382, 0.5602, 0.4484, 0.56, 0.4445, 0.5597, 0.4446, 0.555, 0.4484, 0.555, 0.4445, 0.5597, 0.441, 0.5598, 0.4412, 0.5555, 0.4446, 0.555, 0.441, 0.5598, 0.4382, 0.5602, 0.4387, 0.5563, 0.4412, 0.5555, 0.4382, 0.5602, 0.4359, 0.5604, 0.4367, 0.5567, 0.4387, 0.5563, 0.4484, 0.555, 0.4446, 0.555, 0.4446, 0.5511, 0.4484, 0.5507, 0.4446, 0.555, 0.4412, 0.5555, 0.4414, 0.5521, 0.4446, 0.5511, 0.4412, 0.5555, 0.4387, 0.5563, 0.4389, 0.5534, 0.4414, 0.5521, 0.4387, 0.5563, 0.4367, 0.5567, 0.4374, 0.5544, 0.4389, 0.5534, 0.4294, 0.5709, 0.4297, 0.5653, 0.4302, 0.5651, 0.4297, 0.5709, 0.4297, 0.5653, 0.4308, 0.56, 0.4313, 0.5597, 0.4302, 0.5651, 0.4308, 0.56, 0.4326, 0.555, 0.433, 0.555, 0.4313, 0.5597, 0.4326, 0.555, 0.4349, 0.5507, 0.4352, 0.5511, 0.433, 0.555, 0.4297, 0.5709, 0.4302, 0.5651, 0.4313, 0.5651, 0.4308, 0.5709, 0.4302, 0.5651, 0.4313, 0.5597, 0.4325, 0.5598, 0.4313, 0.5651, 0.4313, 0.5597, 0.433, 0.555, 0.434, 0.5555, 0.4325, 0.5598, 0.433, 0.555, 0.4352, 0.5511, 0.4359, 0.5521, 0.434, 0.5555, 0.4308, 0.5709, 0.4313, 0.5651, 0.4331, 0.5652, 0.4326, 0.5709, 0.4313, 0.5651, 0.4325, 0.5598, 0.434, 0.5602, 0.4331, 0.5652, 0.4325, 0.5598, 0.434, 0.5555, 0.4352, 0.5563, 0.434, 0.5602, 0.434, 0.5555, 0.4359, 0.5521, 0.4367, 0.5534, 0.4352, 0.5563, 0.4326, 0.5709, 0.4331, 0.5652, 0.4352, 0.5652, 0.4349, 0.5709, 0.4331, 0.5652, 0.434, 0.5602, 0.4359, 0.5604, 0.4352, 0.5652, 0.434, 0.5602, 0.4352, 0.5563, 0.4367, 0.5567, 0.4359, 0.5604, 0.4352, 0.5563, 0.4367, 0.5534, 0.4374, 0.5544, 0.4367, 0.5567, 0.4484, 0.5423, 0.4484, 0.5429, 0.4446, 0.5435, 0.4447, 0.5429, 0.4484, 0.5429, 0.4484, 0.5445, 0.4446, 0.5453, 0.4446, 0.5435, 0.4484, 0.5445, 0.4484, 0.5472, 0.4446, 0.5479, 0.4446, 0.5453, 0.4484, 0.5472, 0.4484, 0.5507, 0.4446, 0.5511, 0.4446, 0.5479, 0.4447, 0.5429, 0.4446, 0.5435, 0.4409, 0.5453, 0.4411, 0.5445, 0.4446, 0.5435, 0.4446, 0.5453, 0.441, 0.547, 0.4409, 0.5453, 0.4446, 0.5453, 0.4446, 0.5479, 0.4412, 0.5493, 0.441, 0.547, 0.4446, 0.5479, 0.4446, 0.5511, 0.4414, 0.5521, 0.4412, 0.5493, 0.4411, 0.5445, 0.4409, 0.5453, 0.4378, 0.5479, 0.4378, 0.5472, 0.4409, 0.5453, 0.441, 0.547, 0.4382, 0.5494, 0.4378, 0.5479, 0.441, 0.547, 0.4412, 0.5493, 0.4387, 0.5512, 0.4382, 0.5494, 0.4412, 0.5493, 0.4414, 0.5521, 0.4389, 0.5534, 0.4387, 0.5512, 0.4378, 0.5472, 0.4378, 0.5479, 0.4352, 0.5511, 0.4349, 0.5507, 0.4378, 0.5479, 0.4382, 0.5494, 0.4359, 0.5521, 0.4352, 0.5511, 0.4382, 0.5494, 0.4387, 0.5512, 0.4367, 0.5534, 0.4359, 0.5521, 0.4387, 0.5512, 0.4389, 0.5534, 0.4374, 0.5544, 0.4367, 0.5534, 0.4294, 0.5709, 0.429, 0.5709, 0.4286, 0.5651, 0.429, 0.5653, 0.429, 0.5709, 0.4279, 0.5709, 0.4274, 0.5651, 0.4286, 0.5651, 0.4279, 0.5709, 0.4262, 0.5709, 0.4257, 0.5652, 0.4274, 0.5651, 0.4262, 0.5709, 0.4238, 0.5709, 0.4235, 0.5652, 0.4257, 0.5652, 0.429, 0.5653, 0.4286, 0.5651, 0.4274, 0.5597, 0.4279, 0.56, 0.4286, 0.5651, 0.4274, 0.5651, 0.4262, 0.5598, 0.4274, 0.5597, 0.4274, 0.5651, 0.4257, 0.5652, 0.4247, 0.5602, 0.4262, 0.5598, 0.4257, 0.5652, 0.4235, 0.5652, 0.4228, 0.5604, 0.4247, 0.5602, 0.4279, 0.56, 0.4274, 0.5597, 0.4257, 0.555, 0.4262, 0.555, 0.4274, 0.5597, 0.4262, 0.5598, 0.4247, 0.5555, 0.4257, 0.555, 0.4262, 0.5598, 0.4247, 0.5602, 0.4235, 0.5563, 0.4247, 0.5555, 0.4247, 0.5602, 0.4228, 0.5604, 0.422, 0.5567, 0.4235, 0.5563, 0.4262, 0.555, 0.4257, 0.555, 0.4235, 0.5511, 0.4238, 0.5507, 0.4257, 0.555, 0.4247, 0.5555, 0.4228, 0.5521, 0.4235, 0.5511, 0.4247, 0.5555, 0.4235, 0.5563, 0.422, 0.5534, 0.4228, 0.5521, 0.4235, 0.5563, 0.422, 0.5567, 0.4213, 0.5544, 0.422, 0.5534, 0.4103, 0.5709, 0.4103, 0.5653, 0.4142, 0.5651, 0.414, 0.5709, 0.4103, 0.5653, 0.4103, 0.56, 0.4142, 0.5597, 0.4142, 0.5651, 0.4103, 0.56, 0.4103, 0.555, 0.4141, 0.555, 0.4142, 0.5597, 0.4103, 0.555, 0.4103, 0.5507, 0.4141, 0.5511, 0.4141, 0.555, 0.414, 0.5709, 0.4142, 0.5651, 0.4178, 0.5651, 0.4176, 0.5709, 0.4142, 0.5651, 0.4142, 0.5597, 0.4177, 0.5598, 0.4178, 0.5651, 0.4142, 0.5597, 0.4141, 0.555, 0.4175, 0.5555, 0.4177, 0.5598, 0.4141, 0.555, 0.4141, 0.5511, 0.4173, 0.5521, 0.4175, 0.5555, 0.4176, 0.5709, 0.4178, 0.5651, 0.4209, 0.5652, 0.4209, 0.5709, 0.4178, 0.5651, 0.4177, 0.5598, 0.4206, 0.5602, 0.4209, 0.5652, 0.4177, 0.5598, 0.4175, 0.5555, 0.4201, 0.5563, 0.4206, 0.5602, 0.4175, 0.5555, 0.4173, 0.5521, 0.4198, 0.5534, 0.4201, 0.5563, 0.4209, 0.5709, 0.4209, 0.5652, 0.4235, 0.5652, 0.4238, 0.5709, 0.4209, 0.5652, 0.4206, 0.5602, 0.4228, 0.5604, 0.4235, 0.5652, 0.4206, 0.5602, 0.4201, 0.5563, 0.422, 0.5567, 0.4228, 0.5604, 0.4201, 0.5563, 0.4198, 0.5534, 0.4213, 0.5544, 0.422, 0.5567, 0.4103, 0.5423, 0.414, 0.5429, 0.4142, 0.5435, 0.4103, 0.5429, 0.414, 0.5429, 0.4176, 0.5445, 0.4178, 0.5453, 0.4142, 0.5435, 0.4176, 0.5445, 0.4209, 0.5472, 0.4209, 0.5479, 0.4178, 0.5453, 0.4209, 0.5472, 0.4238, 0.5507, 0.4235, 0.5511, 0.4209, 0.5479, 0.4103, 0.5429, 0.4142, 0.5435, 0.4142, 0.5453, 0.4103, 0.5445, 0.4142, 0.5435, 0.4178, 0.5453, 0.4177, 0.547, 0.4142, 0.5453, 0.4178, 0.5453, 0.4209, 0.5479, 0.4206, 0.5493, 0.4177, 0.547, 0.4209, 0.5479, 0.4235, 0.5511, 0.4228, 0.5521, 0.4206, 0.5493, 0.4103, 0.5445, 0.4142, 0.5453, 0.4142, 0.5479, 0.4103, 0.5472, 0.4142, 0.5453, 0.4177, 0.547, 0.4175, 0.5494, 0.4142, 0.5479, 0.4177, 0.547, 0.4206, 0.5493, 0.4201, 0.5512, 0.4175, 0.5494, 0.4206, 0.5493, 0.4228, 0.5521, 0.422, 0.5534, 0.4201, 0.5512, 0.4103, 0.5472, 0.4142, 0.5479, 0.4141, 0.5511, 0.4103, 0.5507, 0.4142, 0.5479, 0.4175, 0.5494, 0.4173, 0.5521, 0.4141, 0.5511, 0.4175, 0.5494, 0.4201, 0.5512, 0.4198, 0.5534, 0.4173, 0.5521, 0.4201, 0.5512, 0.422, 0.5534, 0.4213, 0.5544, 0.4198, 0.5534, 0.518, 0.5709, 0.518, 0.5653, 0.5218, 0.5651, 0.5217, 0.5709, 0.518, 0.5653, 0.518, 0.56, 0.5218, 0.5597, 0.5218, 0.5651, 0.518, 0.56, 0.518, 0.555, 0.5218, 0.555, 0.5218, 0.5597, 0.518, 0.555, 0.518, 0.5507, 0.5218, 0.5511, 0.5218, 0.555, 0.5217, 0.5709, 0.5218, 0.5651, 0.5255, 0.5651, 0.5253, 0.5709, 0.5218, 0.5651, 0.5218, 0.5597, 0.5254, 0.5598, 0.5255, 0.5651, 0.5218, 0.5597, 0.5218, 0.555, 0.5251, 0.5555, 0.5254, 0.5598, 0.5218, 0.555, 0.5218, 0.5511, 0.525, 0.5521, 0.5251, 0.5555, 0.5253, 0.5709, 0.5255, 0.5651, 0.5286, 0.5652, 0.5286, 0.5709, 0.5255, 0.5651, 0.5254, 0.5598, 0.5282, 0.5602, 0.5286, 0.5652, 0.5254, 0.5598, 0.5251, 0.5555, 0.5277, 0.5563, 0.5282, 0.5602, 0.5251, 0.5555, 0.525, 0.5521, 0.5274, 0.5534, 0.5277, 0.5563, 0.5286, 0.5709, 0.5286, 0.5652, 0.5312, 0.5652, 0.5314, 0.5709, 0.5286, 0.5652, 0.5282, 0.5602, 0.5305, 0.5604, 0.5312, 0.5652, 0.5282, 0.5602, 0.5277, 0.5563, 0.5297, 0.5567, 0.5305, 0.5604, 0.5277, 0.5563, 0.5274, 0.5534, 0.529, 0.5544, 0.5297, 0.5567, 0.518, 0.5423, 0.5217, 0.5429, 0.5219, 0.5435, 0.518, 0.5429, 0.5217, 0.5429, 0.5253, 0.5445, 0.5255, 0.5453, 0.5219, 0.5435, 0.5253, 0.5445, 0.5286, 0.5472, 0.5286, 0.5479, 0.5255, 0.5453, 0.5286, 0.5472, 0.5314, 0.5507, 0.5312, 0.5511, 0.5286, 0.5479, 0.518, 0.5429, 0.5219, 0.5435, 0.5219, 0.5453, 0.518, 0.5445, 0.5219, 0.5435, 0.5255, 0.5453, 0.5254, 0.547, 0.5219, 0.5453, 0.5255, 0.5453, 0.5286, 0.5479, 0.5282, 0.5493, 0.5254, 0.547, 0.5286, 0.5479, 0.5312, 0.5511, 0.5305, 0.5521, 0.5282, 0.5493, 0.518, 0.5445, 0.5219, 0.5453, 0.5218, 0.5479, 0.518, 0.5472, 0.5219, 0.5453, 0.5254, 0.547, 0.5251, 0.5494, 0.5218, 0.5479, 0.5254, 0.547, 0.5282, 0.5493, 0.5277, 0.5512, 0.5251, 0.5494, 0.5282, 0.5493, 0.5305, 0.5521, 0.5297, 0.5534, 0.5277, 0.5512, 0.518, 0.5472, 0.5218, 0.5479, 0.5218, 0.5511, 0.518, 0.5507, 0.5218, 0.5479, 0.5251, 0.5494, 0.525, 0.5521, 0.5218, 0.5511, 0.5251, 0.5494, 0.5277, 0.5512, 0.5274, 0.5534, 0.525, 0.5521, 0.5277, 0.5512, 0.5297, 0.5534, 0.529, 0.5544, 0.5274, 0.5534, 0.1149, 0.6709, 0.1153, 0.6709, 0.1153, 0.6766, 0.1149, 0.6764, 0.5366, 0.5709, 0.5356, 0.5709, 0.5351, 0.5651, 0.5362, 0.5651, 0.5356, 0.5709, 0.5338, 0.5709, 0.5333, 0.5652, 0.5351, 0.5651, 0.5338, 0.5709, 0.5314, 0.5709, 0.5312, 0.5652, 0.5333, 0.5652, 0.5366, 0.5653, 0.5362, 0.5651, 0.5351, 0.5597, 0.5356, 0.56, 0.5362, 0.5651, 0.5351, 0.5651, 0.5339, 0.5598, 0.5351, 0.5597, 0.5351, 0.5651, 0.5333, 0.5652, 0.5323, 0.5602, 0.5339, 0.5598, 0.5333, 0.5652, 0.5312, 0.5652, 0.5305, 0.5604, 0.5323, 0.5602, 0.5356, 0.56, 0.5351, 0.5597, 0.5333, 0.555, 0.5338, 0.555, 0.5351, 0.5597, 0.5339, 0.5598, 0.5323, 0.5555, 0.5333, 0.555, 0.5339, 0.5598, 0.5323, 0.5602, 0.5311, 0.5563, 0.5323, 0.5555, 0.5323, 0.5602, 0.5305, 0.5604, 0.5297, 0.5567, 0.5311, 0.5563, 0.5338, 0.555, 0.5333, 0.555, 0.5312, 0.5511, 0.5314, 0.5507, 0.5333, 0.555, 0.5323, 0.5555, 0.5305, 0.5521, 0.5312, 0.5511, 0.5323, 0.5555, 0.5311, 0.5563, 0.5297, 0.5534, 0.5305, 0.5521, 0.5311, 0.5563, 0.5297, 0.5567, 0.529, 0.5544, 0.5297, 0.5534, 0.3407, 0.5709, 0.337, 0.5709, 0.3369, 0.5651, 0.3407, 0.5653, 0.337, 0.5709, 0.3335, 0.5709, 0.3333, 0.5651, 0.3369, 0.5651, 0.3335, 0.5709, 0.3302, 0.5709, 0.3302, 0.5652, 0.3333, 0.5651, 0.3302, 0.5709, 0.3273, 0.5709, 0.3276, 0.5652, 0.3302, 0.5652, 0.3407, 0.5653, 0.3369, 0.5651, 0.3369, 0.5597, 0.3407, 0.56, 0.3369, 0.5651, 0.3333, 0.5651, 0.3334, 0.5598, 0.3369, 0.5597, 0.3333, 0.5651, 0.3302, 0.5652, 0.3305, 0.5602, 0.3334, 0.5598, 0.3302, 0.5652, 0.3276, 0.5652, 0.3282, 0.5604, 0.3305, 0.5602, 0.3407, 0.56, 0.3369, 0.5597, 0.3369, 0.555, 0.3407, 0.555, 0.3369, 0.5597, 0.3334, 0.5598, 0.3336, 0.5555, 0.3369, 0.555, 0.3334, 0.5598, 0.3305, 0.5602, 0.331, 0.5563, 0.3336, 0.5555, 0.3305, 0.5602, 0.3282, 0.5604, 0.3291, 0.5567, 0.331, 0.5563, 0.3407, 0.555, 0.3369, 0.555, 0.337, 0.5511, 0.3407, 0.5507, 0.3369, 0.555, 0.3336, 0.5555, 0.3337, 0.5521, 0.337, 0.5511, 0.3336, 0.5555, 0.331, 0.5563, 0.3313, 0.5534, 0.3337, 0.5521, 0.331, 0.5563, 0.3291, 0.5567, 0.3298, 0.5544, 0.3313, 0.5534, 0.3217, 0.5709, 0.3221, 0.5653, 0.3225, 0.5651, 0.3221, 0.5709, 0.3221, 0.5653, 0.3232, 0.56, 0.3237, 0.5597, 0.3225, 0.5651, 0.3232, 0.56, 0.3249, 0.555, 0.3254, 0.555, 0.3237, 0.5597, 0.3249, 0.555, 0.3273, 0.5507, 0.3275, 0.5511, 0.3254, 0.555, 0.3221, 0.5709, 0.3225, 0.5651, 0.3237, 0.5651, 0.3232, 0.5709, 0.3225, 0.5651, 0.3237, 0.5597, 0.3248, 0.5598, 0.3237, 0.5651, 0.3237, 0.5597, 0.3254, 0.555, 0.3264, 0.5555, 0.3248, 0.5598, 0.3254, 0.555, 0.3275, 0.5511, 0.3282, 0.5521, 0.3264, 0.5555, 0.3232, 0.5709, 0.3237, 0.5651, 0.3254, 0.5652, 0.3249, 0.5709, 0.3237, 0.5651, 0.3248, 0.5598, 0.3264, 0.5602, 0.3254, 0.5652, 0.3248, 0.5598, 0.3264, 0.5555, 0.3276, 0.5563, 0.3264, 0.5602, 0.3264, 0.5555, 0.3282, 0.5521, 0.3291, 0.5534, 0.3276, 0.5563, 0.3249, 0.5709, 0.3254, 0.5652, 0.3276, 0.5652, 0.3273, 0.5709, 0.3254, 0.5652, 0.3264, 0.5602, 0.3282, 0.5604, 0.3276, 0.5652, 0.3264, 0.5602, 0.3276, 0.5563, 0.3291, 0.5567, 0.3282, 0.5604, 0.3276, 0.5563, 0.3291, 0.5534, 0.3298, 0.5544, 0.3291, 0.5567, 0.3407, 0.5423, 0.3407, 0.5429, 0.3369, 0.5435, 0.337, 0.5429, 0.3407, 0.5429, 0.3407, 0.5445, 0.3369, 0.5453, 0.3369, 0.5435, 0.3407, 0.5445, 0.3407, 0.5472, 0.3369, 0.5479, 0.3369, 0.5453, 0.3407, 0.5472, 0.3407, 0.5507, 0.337, 0.5511, 0.3369, 0.5479, 0.337, 0.5429, 0.3369, 0.5435, 0.3333, 0.5453, 0.3335, 0.5445, 0.3369, 0.5435, 0.3369, 0.5453, 0.3334, 0.547, 0.3333, 0.5453, 0.3369, 0.5453, 0.3369, 0.5479, 0.3336, 0.5493, 0.3334, 0.547, 0.3369, 0.5479, 0.337, 0.5511, 0.3337, 0.5521, 0.3336, 0.5493, 0.3335, 0.5445, 0.3333, 0.5453, 0.3301, 0.5479, 0.3302, 0.5472, 0.3333, 0.5453, 0.3334, 0.547, 0.3305, 0.5494, 0.3301, 0.5479, 0.3334, 0.547, 0.3336, 0.5493, 0.331, 0.5512, 0.3305, 0.5494, 0.3336, 0.5493, 0.3337, 0.5521, 0.3313, 0.5534, 0.331, 0.5512, 0.3302, 0.5472, 0.3301, 0.5479, 0.3275, 0.5511, 0.3273, 0.5507, 0.3301, 0.5479, 0.3305, 0.5494, 0.3282, 0.5521, 0.3275, 0.5511, 0.3305, 0.5494, 0.331, 0.5512, 0.3291, 0.5534, 0.3282, 0.5521, 0.331, 0.5512, 0.3313, 0.5534, 0.3298, 0.5544, 0.3291, 0.5534, 0.4484, 0.6753, 0.4484, 0.6808, 0.4446, 0.6811, 0.4447, 0.6753, 0.4484, 0.6808, 0.4484, 0.6862, 0.4446, 0.6865, 0.4446, 0.6811, 0.4484, 0.6862, 0.4484, 0.6911, 0.4446, 0.6912, 0.4446, 0.6865, 0.4484, 0.6911, 0.4484, 0.6955, 0.4446, 0.695, 0.4446, 0.6912, 0.4447, 0.6753, 0.4446, 0.6811, 0.4409, 0.6811, 0.4411, 0.6753, 0.4446, 0.6811, 0.4446, 0.6865, 0.441, 0.6864, 0.4409, 0.6811, 0.4446, 0.6865, 0.4446, 0.6912, 0.4412, 0.6906, 0.441, 0.6864, 0.4446, 0.6912, 0.4446, 0.695, 0.4414, 0.694, 0.4412, 0.6906, 0.4411, 0.6753, 0.4409, 0.6811, 0.4378, 0.681, 0.4378, 0.6753, 0.4409, 0.6811, 0.441, 0.6864, 0.4382, 0.686, 0.4378, 0.681, 0.441, 0.6864, 0.4412, 0.6906, 0.4387, 0.6899, 0.4382, 0.686, 0.4412, 0.6906, 0.4414, 0.694, 0.4389, 0.6928, 0.4387, 0.6899, 0.4378, 0.6753, 0.4378, 0.681, 0.4352, 0.6809, 0.4349, 0.6753, 0.4378, 0.681, 0.4382, 0.686, 0.4359, 0.6858, 0.4352, 0.6809, 0.4382, 0.686, 0.4387, 0.6899, 0.4367, 0.6894, 0.4359, 0.6858, 0.4387, 0.6899, 0.4389, 0.6928, 0.4374, 0.6918, 0.4367, 0.6894, 0.4484, 0.7038, 0.4447, 0.7033, 0.4445, 0.7026, 0.4484, 0.7033, 0.4447, 0.7033, 0.4411, 0.7016, 0.4409, 0.7009, 0.4445, 0.7026, 0.4411, 0.7016, 0.4378, 0.699, 0.4378, 0.6983, 0.4409, 0.7009, 0.4378, 0.699, 0.4349, 0.6955, 0.4352, 0.6951, 0.4378, 0.6983, 0.4484, 0.7033, 0.4445, 0.7026, 0.4445, 0.7009, 0.4484, 0.7016, 0.4445, 0.7026, 0.4409, 0.7009, 0.441, 0.6992, 0.4445, 0.7009, 0.4409, 0.7009, 0.4378, 0.6983, 0.4382, 0.6968, 0.441, 0.6992, 0.4378, 0.6983, 0.4352, 0.6951, 0.4359, 0.694, 0.4382, 0.6968, 0.4484, 0.7016, 0.4445, 0.7009, 0.4446, 0.6983, 0.4484, 0.699, 0.4445, 0.7009, 0.441, 0.6992, 0.4412, 0.6968, 0.4446, 0.6983, 0.441, 0.6992, 0.4382, 0.6968, 0.4387, 0.695, 0.4412, 0.6968, 0.4382, 0.6968, 0.4359, 0.694, 0.4367, 0.6928, 0.4387, 0.695, 0.4484, 0.699, 0.4446, 0.6983, 0.4446, 0.695, 0.4484, 0.6955, 0.4446, 0.6983, 0.4412, 0.6968, 0.4414, 0.694, 0.4446, 0.695, 0.4412, 0.6968, 0.4387, 0.695, 0.4389, 0.6928, 0.4414, 0.694, 0.4387, 0.695, 0.4367, 0.6928, 0.4374, 0.6918, 0.4389, 0.6928, 0.4294, 0.6753, 0.4297, 0.6753, 0.4302, 0.681, 0.4297, 0.6808, 0.4297, 0.6753, 0.4308, 0.6753, 0.4313, 0.681, 0.4302, 0.681, 0.4308, 0.6753, 0.4326, 0.6753, 0.433, 0.681, 0.4313, 0.681, 0.4326, 0.6753, 0.4349, 0.6753, 0.4352, 0.6809, 0.433, 0.681, 0.4297, 0.6808, 0.4302, 0.681, 0.4313, 0.6865, 0.4308, 0.6862, 0.4302, 0.681, 0.4313, 0.681, 0.4325, 0.6863, 0.4313, 0.6865, 0.4313, 0.681, 0.433, 0.681, 0.434, 0.686, 0.4325, 0.6863, 0.433, 0.681, 0.4352, 0.6809, 0.4359, 0.6858, 0.434, 0.686, 0.4308, 0.6862, 0.4313, 0.6865, 0.4331, 0.6912, 0.4326, 0.6911, 0.4313, 0.6865, 0.4325, 0.6863, 0.434, 0.6906, 0.4331, 0.6912, 0.4325, 0.6863, 0.434, 0.686, 0.4352, 0.6899, 0.434, 0.6906, 0.434, 0.686, 0.4359, 0.6858, 0.4367, 0.6894, 0.4352, 0.6899, 0.4326, 0.6911, 0.4331, 0.6912, 0.4352, 0.6951, 0.4349, 0.6955, 0.4331, 0.6912, 0.434, 0.6906, 0.4359, 0.694, 0.4352, 0.6951, 0.434, 0.6906, 0.4352, 0.6899, 0.4367, 0.6928, 0.4359, 0.694, 0.4352, 0.6899, 0.4367, 0.6894, 0.4374, 0.6918, 0.4367, 0.6928, 0.4103, 0.6753, 0.414, 0.6753, 0.4142, 0.681, 0.4103, 0.6808, 0.414, 0.6753, 0.4176, 0.6753, 0.4178, 0.681, 0.4142, 0.681, 0.4176, 0.6753, 0.4209, 0.6753, 0.4209, 0.681, 0.4178, 0.681, 0.4209, 0.6753, 0.4238, 0.6753, 0.4235, 0.6809, 0.4209, 0.681, 0.4103, 0.6808, 0.4142, 0.681, 0.4142, 0.6865, 0.4103, 0.6862, 0.4142, 0.681, 0.4178, 0.681, 0.4177, 0.6863, 0.4142, 0.6865, 0.4178, 0.681, 0.4209, 0.681, 0.4206, 0.686, 0.4177, 0.6863, 0.4209, 0.681, 0.4235, 0.6809, 0.4228, 0.6858, 0.4206, 0.686, 0.4103, 0.6862, 0.4142, 0.6865, 0.4142, 0.6912, 0.4103, 0.6911, 0.4142, 0.6865, 0.4177, 0.6863, 0.4175, 0.6906, 0.4142, 0.6912, 0.4177, 0.6863, 0.4206, 0.686, 0.4201, 0.6899, 0.4175, 0.6906, 0.4206, 0.686, 0.4228, 0.6858, 0.422, 0.6894, 0.4201, 0.6899, 0.4103, 0.6911, 0.4142, 0.6912, 0.4141, 0.6951, 0.4103, 0.6955, 0.4142, 0.6912, 0.4175, 0.6906, 0.4173, 0.694, 0.4141, 0.6951, 0.4175, 0.6906, 0.4201, 0.6899, 0.4198, 0.6928, 0.4173, 0.694, 0.4201, 0.6899, 0.422, 0.6894, 0.4213, 0.6918, 0.4198, 0.6928, 0.4294, 0.6753, 0.429, 0.6808, 0.4286, 0.6811, 0.429, 0.6753, 0.429, 0.6808, 0.4279, 0.6862, 0.4274, 0.6865, 0.4286, 0.6811, 0.4279, 0.6862, 0.4262, 0.6911, 0.4257, 0.6912, 0.4274, 0.6865, 0.4262, 0.6911, 0.4238, 0.6955, 0.4235, 0.695, 0.4257, 0.6912, 0.429, 0.6753, 0.4286, 0.6811, 0.4274, 0.6811, 0.4279, 0.6753, 0.4286, 0.6811, 0.4274, 0.6865, 0.4262, 0.6864, 0.4274, 0.6811, 0.4274, 0.6865, 0.4257, 0.6912, 0.4247, 0.6906, 0.4262, 0.6864, 0.4257, 0.6912, 0.4235, 0.695, 0.4228, 0.694, 0.4247, 0.6906, 0.4279, 0.6753, 0.4274, 0.6811, 0.4257, 0.681, 0.4262, 0.6753, 0.4274, 0.6811, 0.4262, 0.6864, 0.4247, 0.686, 0.4257, 0.681, 0.4262, 0.6864, 0.4247, 0.6906, 0.4235, 0.6899, 0.4247, 0.686, 0.4247, 0.6906, 0.4228, 0.694, 0.422, 0.6928, 0.4235, 0.6899, 0.4262, 0.6753, 0.4257, 0.681, 0.4235, 0.6809, 0.4238, 0.6753, 0.4257, 0.681, 0.4247, 0.686, 0.4228, 0.6858, 0.4235, 0.6809, 0.4247, 0.686, 0.4235, 0.6899, 0.422, 0.6894, 0.4228, 0.6858, 0.4235, 0.6899, 0.422, 0.6928, 0.4213, 0.6918, 0.422, 0.6894, 0.4103, 0.7038, 0.4103, 0.7033, 0.4142, 0.7026, 0.414, 0.7033, 0.4103, 0.7033, 0.4103, 0.7016, 0.4142, 0.7009, 0.4142, 0.7026, 0.4103, 0.7016, 0.4103, 0.699, 0.4141, 0.6983, 0.4142, 0.7009, 0.4103, 0.699, 0.4103, 0.6955, 0.4141, 0.6951, 0.4141, 0.6983, 0.414, 0.7033, 0.4142, 0.7026, 0.4178, 0.7009, 0.4176, 0.7016, 0.4142, 0.7026, 0.4142, 0.7009, 0.4177, 0.6992, 0.4178, 0.7009, 0.4142, 0.7009, 0.4141, 0.6983, 0.4175, 0.6968, 0.4177, 0.6992, 0.4141, 0.6983, 0.4141, 0.6951, 0.4173, 0.694, 0.4175, 0.6968, 0.4176, 0.7016, 0.4178, 0.7009, 0.4209, 0.6983, 0.4209, 0.699, 0.4178, 0.7009, 0.4177, 0.6992, 0.4206, 0.6968, 0.4209, 0.6983, 0.4177, 0.6992, 0.4175, 0.6968, 0.4201, 0.695, 0.4206, 0.6968, 0.4175, 0.6968, 0.4173, 0.694, 0.4198, 0.6928, 0.4201, 0.695, 0.4209, 0.699, 0.4209, 0.6983, 0.4235, 0.695, 0.4238, 0.6955, 0.4209, 0.6983, 0.4206, 0.6968, 0.4228, 0.694, 0.4235, 0.695, 0.4206, 0.6968, 0.4201, 0.695, 0.422, 0.6928, 0.4228, 0.694, 0.4201, 0.695, 0.4198, 0.6928, 0.4213, 0.6918, 0.422, 0.6928, 0.518, 0.6753, 0.5217, 0.6753, 0.5219, 0.681, 0.518, 0.6808, 0.5217, 0.6753, 0.5253, 0.6753, 0.5255, 0.681, 0.5219, 0.681, 0.5253, 0.6753, 0.5286, 0.6753, 0.5286, 0.681, 0.5255, 0.681, 0.5286, 0.6753, 0.5314, 0.6753, 0.5312, 0.6809, 0.5286, 0.681, 0.518, 0.6808, 0.5219, 0.681, 0.5219, 0.6865, 0.518, 0.6862, 0.5219, 0.681, 0.5255, 0.681, 0.5254, 0.6863, 0.5219, 0.6865, 0.5255, 0.681, 0.5286, 0.681, 0.5282, 0.686, 0.5254, 0.6863, 0.5286, 0.681, 0.5312, 0.6809, 0.5305, 0.6858, 0.5282, 0.686, 0.518, 0.6862, 0.5219, 0.6865, 0.5218, 0.6912, 0.518, 0.6911, 0.5219, 0.6865, 0.5254, 0.6863, 0.5251, 0.6906, 0.5218, 0.6912, 0.5254, 0.6863, 0.5282, 0.686, 0.5277, 0.6899, 0.5251, 0.6906, 0.5282, 0.686, 0.5305, 0.6858, 0.5297, 0.6894, 0.5277, 0.6899, 0.518, 0.6911, 0.5218, 0.6912, 0.5218, 0.6951, 0.518, 0.6955, 0.5218, 0.6912, 0.5251, 0.6906, 0.525, 0.694, 0.5218, 0.6951, 0.5251, 0.6906, 0.5277, 0.6899, 0.5274, 0.6928, 0.525, 0.694, 0.5277, 0.6899, 0.5297, 0.6894, 0.529, 0.6918, 0.5274, 0.6928, 0.1149, 0.5665, 0.1149, 0.5609, 0.1153, 0.5607, 0.1153, 0.5665, 0.5366, 0.6808, 0.5356, 0.6862, 0.5351, 0.6865, 0.5362, 0.6811, 0.5356, 0.6862, 0.5338, 0.6911, 0.5333, 0.6912, 0.5351, 0.6865, 0.5338, 0.6911, 0.5314, 0.6955, 0.5312, 0.695, 0.5333, 0.6912, 0.5366, 0.6753, 0.5362, 0.6811, 0.5351, 0.6811, 0.5356, 0.6753, 0.5362, 0.6811, 0.5351, 0.6865, 0.5339, 0.6864, 0.5351, 0.6811, 0.5351, 0.6865, 0.5333, 0.6912, 0.5323, 0.6906, 0.5339, 0.6864, 0.5333, 0.6912, 0.5312, 0.695, 0.5305, 0.694, 0.5323, 0.6906, 0.5356, 0.6753, 0.5351, 0.6811, 0.5333, 0.681, 0.5338, 0.6753, 0.5351, 0.6811, 0.5339, 0.6864, 0.5323, 0.686, 0.5333, 0.681, 0.5339, 0.6864, 0.5323, 0.6906, 0.5311, 0.6899, 0.5323, 0.686, 0.5323, 0.6906, 0.5305, 0.694, 0.5297, 0.6928, 0.5311, 0.6899, 0.5338, 0.6753, 0.5333, 0.681, 0.5312, 0.6809, 0.5314, 0.6753, 0.5333, 0.681, 0.5323, 0.686, 0.5305, 0.6858, 0.5312, 0.6809, 0.5323, 0.686, 0.5311, 0.6899, 0.5297, 0.6894, 0.5305, 0.6858, 0.5311, 0.6899, 0.5297, 0.6928, 0.529, 0.6918, 0.5297, 0.6894, 0.518, 0.7038, 0.518, 0.7033, 0.5218, 0.7026, 0.5217, 0.7033, 0.518, 0.7033, 0.518, 0.7016, 0.5218, 0.7009, 0.5218, 0.7026, 0.518, 0.7016, 0.518, 0.699, 0.5218, 0.6983, 0.5218, 0.7009, 0.518, 0.699, 0.518, 0.6955, 0.5218, 0.6951, 0.5218, 0.6983, 0.5217, 0.7033, 0.5218, 0.7026, 0.5254, 0.7009, 0.5253, 0.7016, 0.5218, 0.7026, 0.5218, 0.7009, 0.5254, 0.6992, 0.5254, 0.7009, 0.5218, 0.7009, 0.5218, 0.6983, 0.5251, 0.6968, 0.5254, 0.6992, 0.5218, 0.6983, 0.5218, 0.6951, 0.525, 0.694, 0.5251, 0.6968, 0.5253, 0.7016, 0.5254, 0.7009, 0.5286, 0.6983, 0.5286, 0.699, 0.5254, 0.7009, 0.5254, 0.6992, 0.5282, 0.6968, 0.5286, 0.6983, 0.5254, 0.6992, 0.5251, 0.6968, 0.5277, 0.695, 0.5282, 0.6968, 0.5251, 0.6968, 0.525, 0.694, 0.5274, 0.6928, 0.5277, 0.695, 0.5286, 0.699, 0.5286, 0.6983, 0.5312, 0.695, 0.5314, 0.6955, 0.5286, 0.6983, 0.5282, 0.6968, 0.5305, 0.694, 0.5312, 0.695, 0.5282, 0.6968, 0.5277, 0.695, 0.5297, 0.6928, 0.5305, 0.694, 0.5277, 0.695, 0.5274, 0.6928, 0.529, 0.6918, 0.5297, 0.6928, 0.3407, 0.6753, 0.3407, 0.6808, 0.3369, 0.6811, 0.337, 0.6753, 0.3407, 0.6808, 0.3407, 0.6862, 0.3369, 0.6865, 0.3369, 0.6811, 0.3407, 0.6862, 0.3407, 0.6911, 0.3369, 0.6912, 0.3369, 0.6865, 0.3407, 0.6911, 0.3407, 0.6955, 0.337, 0.695, 0.3369, 0.6912, 0.337, 0.6753, 0.3369, 0.6811, 0.3333, 0.6811, 0.3335, 0.6753, 0.3369, 0.6811, 0.3369, 0.6865, 0.3334, 0.6864, 0.3333, 0.6811, 0.3369, 0.6865, 0.3369, 0.6912, 0.3336, 0.6906, 0.3334, 0.6864, 0.3369, 0.6912, 0.337, 0.695, 0.3337, 0.694, 0.3336, 0.6906, 0.3335, 0.6753, 0.3333, 0.6811, 0.3301, 0.681, 0.3302, 0.6753, 0.3333, 0.6811, 0.3334, 0.6864, 0.3305, 0.686, 0.3301, 0.681, 0.3334, 0.6864, 0.3336, 0.6906, 0.331, 0.6899, 0.3305, 0.686, 0.3336, 0.6906, 0.3337, 0.694, 0.3313, 0.6928, 0.331, 0.6899, 0.3302, 0.6753, 0.3301, 0.681, 0.3275, 0.6809, 0.3273, 0.6753, 0.3301, 0.681, 0.3305, 0.686, 0.3282, 0.6858, 0.3275, 0.6809, 0.3305, 0.686, 0.331, 0.6899, 0.3291, 0.6894, 0.3282, 0.6858, 0.331, 0.6899, 0.3313, 0.6928, 0.3298, 0.6918, 0.3291, 0.6894, 0.3407, 0.7038, 0.337, 0.7033, 0.3369, 0.7026, 0.3407, 0.7033, 0.337, 0.7033, 0.3335, 0.7016, 0.3333, 0.7009, 0.3369, 0.7026, 0.3335, 0.7016, 0.3302, 0.699, 0.3302, 0.6983, 0.3333, 0.7009, 0.3302, 0.699, 0.3273, 0.6955, 0.3276, 0.6951, 0.3302, 0.6983, 0.3407, 0.7033, 0.3369, 0.7026, 0.3369, 0.7009, 0.3407, 0.7016, 0.3369, 0.7026, 0.3333, 0.7009, 0.3334, 0.6992, 0.3369, 0.7009, 0.3333, 0.7009, 0.3302, 0.6983, 0.3305, 0.6968, 0.3334, 0.6992, 0.3302, 0.6983, 0.3276, 0.6951, 0.3282, 0.694, 0.3305, 0.6968, 0.3407, 0.7016, 0.3369, 0.7009, 0.3369, 0.6983, 0.3407, 0.699, 0.3369, 0.7009, 0.3334, 0.6992, 0.3336, 0.6968, 0.3369, 0.6983, 0.3334, 0.6992, 0.3305, 0.6968, 0.331, 0.695, 0.3336, 0.6968, 0.3305, 0.6968, 0.3282, 0.694, 0.3291, 0.6928, 0.331, 0.695, 0.3407, 0.699, 0.3369, 0.6983, 0.337, 0.695, 0.3407, 0.6955, 0.3369, 0.6983, 0.3336, 0.6968, 0.3337, 0.694, 0.337, 0.695, 0.3336, 0.6968, 0.331, 0.695, 0.3313, 0.6928, 0.3337, 0.694, 0.331, 0.695, 0.3291, 0.6928, 0.3298, 0.6918, 0.3313, 0.6928, 0.3217, 0.6753, 0.3221, 0.6753, 0.3225, 0.681, 0.3221, 0.6808, 0.3221, 0.6753, 0.3232, 0.6753, 0.3237, 0.681, 0.3225, 0.681, 0.3232, 0.6753, 0.3249, 0.6753, 0.3254, 0.681, 0.3237, 0.681, 0.3249, 0.6753, 0.3273, 0.6753, 0.3275, 0.6809, 0.3254, 0.681, 0.3221, 0.6808, 0.3225, 0.681, 0.3237, 0.6865, 0.3232, 0.6862, 0.3225, 0.681, 0.3237, 0.681, 0.3248, 0.6863, 0.3237, 0.6865, 0.3237, 0.681, 0.3254, 0.681, 0.3264, 0.686, 0.3248, 0.6863, 0.3254, 0.681, 0.3275, 0.6809, 0.3282, 0.6858, 0.3264, 0.686, 0.3232, 0.6862, 0.3237, 0.6865, 0.3254, 0.6912, 0.3249, 0.6911, 0.3237, 0.6865, 0.3248, 0.6863, 0.3264, 0.6906, 0.3254, 0.6912, 0.3248, 0.6863, 0.3264, 0.686, 0.3276, 0.6899, 0.3264, 0.6906, 0.3264, 0.686, 0.3282, 0.6858, 0.3291, 0.6894, 0.3276, 0.6899, 0.3249, 0.6911, 0.3254, 0.6912, 0.3276, 0.6951, 0.3273, 0.6955, 0.3254, 0.6912, 0.3264, 0.6906, 0.3282, 0.694, 0.3276, 0.6951, 0.3264, 0.6906, 0.3276, 0.6899, 0.3291, 0.6928, 0.3282, 0.694, 0.3276, 0.6899, 0.3291, 0.6894, 0.3298, 0.6918, 0.3291, 0.6928, 0.518, 0.5709, 0.4484, 0.5709, 0.4484, 0.5653, 0.518, 0.5653, 0.518, 0.5653, 0.4484, 0.5653, 0.4484, 0.56, 0.518, 0.56, 0.518, 0.56, 0.4484, 0.56, 0.4484, 0.555, 0.518, 0.555, 0.518, 0.555, 0.4484, 0.555, 0.4484, 0.5507, 0.518, 0.5507, 0.518, 0.5507, 0.4484, 0.5507, 0.4484, 0.5472, 0.518, 0.5472, 0.518, 0.5472, 0.4484, 0.5472, 0.4484, 0.5445, 0.518, 0.5445, 0.518, 0.5445, 0.4484, 0.5445, 0.4484, 0.5429, 0.518, 0.5429, 0.518, 0.5429, 0.4484, 0.5429, 0.4484, 0.5423, 0.518, 0.5423, 0.1153, 0.6709, 0.1223, 0.6709, 0.1223, 0.6764, 0.1153, 0.6764, 0.1153, 0.6764, 0.1223, 0.6764, 0.1223, 0.6818, 0.1154, 0.6818, 0.1154, 0.6818, 0.1223, 0.6818, 0.1224, 0.6867, 0.1154, 0.6867, 0.1154, 0.6867, 0.1224, 0.6867, 0.1224, 0.691, 0.1154, 0.691, 0.1154, 0.691, 0.1224, 0.691, 0.1224, 0.6945, 0.1155, 0.6945, 0.2015, 0.6334, 0.1945, 0.6334, 0.1945, 0.6301, 0.2015, 0.6301, 0.2015, 0.6301, 0.1945, 0.6301, 0.1945, 0.6265, 0.2015, 0.6265, 0.2015, 0.6265, 0.1945, 0.6265, 0.1945, 0.6228, 0.2015, 0.6228, 0.4103, 0.5709, 0.3407, 0.5709, 0.3407, 0.5653, 0.4103, 0.5653, 0.4103, 0.5653, 0.3407, 0.5653, 0.3407, 0.56, 0.4103, 0.56, 0.4103, 0.56, 0.3407, 0.56, 0.3407, 0.555, 0.4103, 0.555, 0.4103, 0.555, 0.3407, 0.555, 0.3407, 0.5507, 0.4103, 0.5507, 0.4103, 0.5507, 0.3407, 0.5507, 0.3407, 0.5472, 0.4103, 0.5472, 0.4103, 0.5472, 0.3407, 0.5472, 0.3407, 0.5445, 0.4103, 0.5445, 0.4103, 0.5445, 0.3407, 0.5445, 0.3407, 0.5429, 0.4103, 0.5429, 0.4103, 0.5429, 0.3407, 0.5429, 0.3407, 0.5423, 0.4103, 0.5423, 0.108, 0.6709, 0.1149, 0.6709, 0.1149, 0.6764, 0.108, 0.6764, 0.108, 0.6764, 0.1149, 0.6764, 0.115, 0.6818, 0.108, 0.6818, 0.108, 0.6818, 0.115, 0.6818, 0.115, 0.6867, 0.1081, 0.6867, 0.1081, 0.6867, 0.115, 0.6867, 0.1151, 0.691, 0.1082, 0.691, 0.1082, 0.691, 0.1151, 0.691, 0.1152, 0.6945, 0.1083, 0.6945, 0.1945, 0.5427, 0.2015, 0.5427, 0.2015, 0.546, 0.1945, 0.546, 0.1945, 0.546, 0.2015, 0.546, 0.2015, 0.5495, 0.1945, 0.5495, 0.1945, 0.5495, 0.2015, 0.5495, 0.2015, 0.5532, 0.1945, 0.5532, 0.518, 0.6753, 0.518, 0.5709, 0.5217, 0.5709, 0.5217, 0.6753, 0.5217, 0.6753, 0.5217, 0.5709, 0.5253, 0.5709, 0.5253, 0.6753, 0.5253, 0.6753, 0.5253, 0.5709, 0.5286, 0.5709, 0.5286, 0.6753, 0.5286, 0.6753, 0.5286, 0.5709, 0.5314, 0.5709, 0.5314, 0.6753, 0.5314, 0.6753, 0.5314, 0.5709, 0.5338, 0.5709, 0.5338, 0.6753, 0.5338, 0.6753, 0.5338, 0.5709, 0.5356, 0.5709, 0.5356, 0.6753, 0.5356, 0.6753, 0.5356, 0.5709, 0.5366, 0.5709, 0.5366, 0.6753, 0.1153, 0.5665, 0.1153, 0.6709, 0.1149, 0.6709, 0.1149, 0.5665, 0.3407, 0.5709, 0.3407, 0.6753, 0.337, 0.6753, 0.337, 0.5709, 0.337, 0.5709, 0.337, 0.6753, 0.3335, 0.6753, 0.3335, 0.5709, 0.3335, 0.5709, 0.3335, 0.6753, 0.3302, 0.6753, 0.3302, 0.5709, 0.3302, 0.5709, 0.3302, 0.6753, 0.3273, 0.6753, 0.3273, 0.5709, 0.3273, 0.5709, 0.3273, 0.6753, 0.3249, 0.6753, 0.3249, 0.5709, 0.3249, 0.5709, 0.3249, 0.6753, 0.3232, 0.6753, 0.3232, 0.5709, 0.3232, 0.5709, 0.3232, 0.6753, 0.3221, 0.6753, 0.3221, 0.5709, 0.3221, 0.5709, 0.3221, 0.6753, 0.3217, 0.6753, 0.3217, 0.5709, 0.1945, 0.5533, 0.1875, 0.5533, 0.1875, 0.5496, 0.1945, 0.5496, 0.1945, 0.5496, 0.1875, 0.5496, 0.1875, 0.546, 0.1945, 0.546, 0.1945, 0.546, 0.1875, 0.546, 0.1875, 0.5427, 0.1945, 0.5427, 0.1083, 0.5427, 0.1152, 0.5427, 0.1151, 0.5463, 0.1082, 0.5463, 0.1082, 0.5463, 0.1151, 0.5463, 0.115, 0.5506, 0.1081, 0.5506, 0.1081, 0.5506, 0.115, 0.5506, 0.115, 0.5556, 0.108, 0.5556, 0.108, 0.5556, 0.115, 0.5556, 0.1149, 0.5609, 0.108, 0.5609, 0.108, 0.5609, 0.1149, 0.5609, 0.1149, 0.5665, 0.108, 0.5665, 0.4484, 0.6753, 0.518, 0.6753, 0.518, 0.6808, 0.4484, 0.6808, 0.4484, 0.6808, 0.518, 0.6808, 0.518, 0.6862, 0.4484, 0.6862, 0.4484, 0.6862, 0.518, 0.6862, 0.518, 0.6911, 0.4484, 0.6911, 0.4484, 0.6911, 0.518, 0.6911, 0.518, 0.6955, 0.4484, 0.6955, 0.4484, 0.6955, 0.518, 0.6955, 0.518, 0.699, 0.4484, 0.699, 0.4484, 0.699, 0.518, 0.699, 0.518, 0.7016, 0.4484, 0.7016, 0.4484, 0.7016, 0.518, 0.7016, 0.518, 0.7033, 0.4484, 0.7033, 0.4484, 0.7033, 0.518, 0.7033, 0.518, 0.7038, 0.4484, 0.7038, 0.3407, 0.6753, 0.4103, 0.6753, 0.4103, 0.6808, 0.3407, 0.6808, 0.3407, 0.6808, 0.4103, 0.6808, 0.4103, 0.6862, 0.3407, 0.6862, 0.3407, 0.6862, 0.4103, 0.6862, 0.4103, 0.6911, 0.3407, 0.6911, 0.3407, 0.6911, 0.4103, 0.6911, 0.4103, 0.6955, 0.3407, 0.6955, 0.3407, 0.6955, 0.4103, 0.6955, 0.4103, 0.699, 0.3407, 0.699, 0.3407, 0.699, 0.4103, 0.699, 0.4103, 0.7016, 0.3407, 0.7016, 0.3407, 0.7016, 0.4103, 0.7016, 0.4103, 0.7033, 0.3407, 0.7033, 0.3407, 0.7033, 0.4103, 0.7033, 0.4103, 0.7038, 0.3407, 0.7038, 0.1223, 0.5665, 0.1153, 0.5665, 0.1153, 0.5609, 0.1223, 0.5609, 0.1223, 0.5609, 0.1153, 0.5609, 0.1154, 0.5555, 0.1223, 0.5555, 0.1223, 0.5555, 0.1154, 0.5555, 0.1154, 0.5506, 0.1224, 0.5506, 0.1224, 0.5506, 0.1154, 0.5506, 0.1154, 0.5462, 0.1224, 0.5462, 0.1224, 0.5462, 0.1154, 0.5462, 0.1155, 0.5427, 0.1224, 0.5427, 0.1945, 0.6334, 0.1875, 0.6334, 0.1875, 0.6301, 0.1945, 0.6301, 0.1945, 0.6301, 0.1875, 0.6301, 0.1875, 0.6266, 0.1945, 0.6266, 0.1945, 0.6266, 0.1875, 0.6266, 0.1875, 0.6229, 0.1945, 0.6229, 0.4484, 0.5709, 0.4484, 0.6753, 0.4447, 0.6753, 0.4447, 0.5709, 0.4447, 0.5709, 0.4447, 0.6753, 0.4411, 0.6753, 0.4411, 0.5709, 0.4411, 0.5709, 0.4411, 0.6753, 0.4378, 0.6753, 0.4378, 0.5709, 0.4378, 0.5709, 0.4378, 0.6753, 0.4349, 0.6753, 0.4349, 0.5709, 0.4349, 0.5709, 0.4349, 0.6753, 0.4326, 0.6753, 0.4326, 0.5709, 0.4326, 0.5709, 0.4326, 0.6753, 0.4308, 0.6753, 0.4308, 0.5709, 0.4308, 0.5709, 0.4308, 0.6753, 0.4297, 0.6753, 0.4297, 0.5709, 0.4297, 0.5709, 0.4297, 0.6753, 0.4294, 0.6753, 0.4294, 0.5709, 0.4103, 0.6753, 0.4103, 0.5709, 0.414, 0.5709, 0.414, 0.6753, 0.414, 0.6753, 0.414, 0.5709, 0.4176, 0.5709, 0.4176, 0.6753, 0.4176, 0.6753, 0.4176, 0.5709, 0.4209, 0.5709, 0.4209, 0.6753, 0.4209, 0.6753, 0.4209, 0.5709, 0.4238, 0.5709, 0.4238, 0.6753, 0.4238, 0.6753, 0.4238, 0.5709, 0.4262, 0.5709, 0.4262, 0.6753, 0.4262, 0.6753, 0.4262, 0.5709, 0.4279, 0.5709, 0.4279, 0.6753, 0.4279, 0.6753, 0.4279, 0.5709, 0.429, 0.5709, 0.429, 0.6753, 0.1227, 0.5665, 0.1227, 0.6709, 0.1223, 0.6709, 0.1223, 0.5665, 0.518, 0.5709, 0.518, 0.6753, 0.4484, 0.6753, 0.4484, 0.5709])
me_cylinder.materials.append(None)
me_cylinder.update()

# ---- objects
ob_monitor = bpy.data.objects.new('Monitor', me_cylinder)

# ---- transforms, parenting, visibility, modifiers, constraints
ob_monitor.location = (0.0, 0.0, 0.0)

# ---- collection membership
scene.collection.objects.link(ob_monitor)

# ---- scene / render settings (as saved in the file)
scene.frame_start = 1; scene.frame_end = 250; scene.frame_set(1)
scene.render.engine = 'BLENDER_EEVEE_NEXT'
scene.cycles.sampling_pattern = 'TABULATED_SOBOL'
scene.cycles.use_light_tree = False
scene.view_settings.view_transform = 'Filmic'
bpy.context.view_layer.update()

# ---- added for rendering (the .blend has no active camera and no usable light): camera, sun
cam_auto = bpy.data.cameras.new('AutoCamera')
cam_auto.lens = 50.0
cam_auto.sensor_width = 36.0
cam_auto.clip_end = 1000.0
ob_auto_camera = bpy.data.objects.new('AutoCamera', cam_auto)
scene.collection.objects.link(ob_auto_camera)
ob_auto_camera.location = (0.565782, -0.687721, 0.627579)
ob_auto_camera.rotation_euler = (1.09748, -7.21219e-08, 0.694738)
scene.camera = ob_auto_camera
light_auto_sun = bpy.data.lights.new('AutoSun', 'SUN')
light_auto_sun.energy = 3.0
light_auto_sun.angle = 0.0523599
ob_auto_sun = bpy.data.objects.new('AutoSun', light_auto_sun)
scene.collection.objects.link(ob_auto_sun)
ob_auto_sun.rotation_euler = (0.872665, 0.174533, 0.523599)
bpy.context.view_layer.update()
